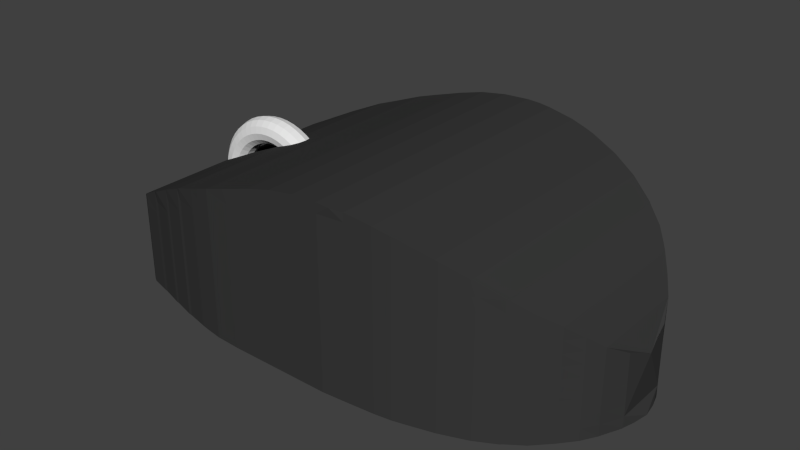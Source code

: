 # Source: Mouse.blend  (saved by Blender 2.76.0; exported with 4.5.12 LTS)
import bpy
from mathutils import Matrix  # noqa: F401  (used for matrix-valued properties, if any)

bpy.ops.wm.read_factory_settings(use_empty=True)
scene = bpy.context.scene
scene.name = 'Scene'

# ---- collections
col_collection_1 = bpy.data.collections.new('Collection 1'); scene.collection.children.link(col_collection_1)

# ---- materials (node trees are filled in below, after node groups)
mat_mouse = bpy.data.materials.new('Mouse')
mat_mouse.alpha_threshold = 0.0
mat_mouse.use_transparent_shadow = False
mat_mouse.diffuse_color = (0.04203, 0.04203, 0.04203, 1.0)
mat_mouse.roughness = 0.5
mat_mouse.line_color = (0.0, 0.0, 0.0, 1.0)
mat_mouse_wheel = bpy.data.materials.new('Mouse_Wheel')
mat_mouse_wheel.alpha_threshold = 0.0
mat_mouse_wheel.use_transparent_shadow = False
mat_mouse_wheel.roughness = 0.5

# ---- material node trees

# ---- world
world_world = bpy.data.worlds.new('World'); scene.world = world_world
world_world.color = (0.05088, 0.05088, 0.05088)
world_world.use_sun_shadow = False
world_world.sun_shadow_jitter_overblur = 0.0
world_world.cycles.sampling_method = 'MANUAL'
world_world.cycles.sample_map_resolution = 256

# ---- meshes
me_cube = bpy.data.meshes.new('Cube')
me_cube.from_pydata([(0.9636, -0.75, 0.2885), (0.9274, -0.75, 0.5114), (0.9274, -0.875, 0.5114), (0.9642, -0.875, 0.2885), (0.9629, -0.625, 0.2885), (0.8954, -0.875, 0.6611), (0.9774, -0.9904, 0.1686), (0.9647, -0.9936, 0.2885), (0.9627, -0.5814, 0.2885), (0.9274, -0.625, 0.5114), (0.8948, -0.75, 0.6611), (0.896, -1.0, 0.6611), (0.9879, -0.9894, 0.00202), (0.9647, -0.9912, 0.2885), (0.9274, -1.0, 0.5114), (0.9778, -0.3807, 5.712e-09), (0.8496, -0.875, 0.8173), (0.8498, -1.0, 0.8173), (0.9636, -0.75, -0.2885), (0.9618, -0.4202, 0.2885), (0.9274, -0.5814, 0.5114), (0.8941, -0.625, 0.6611), (0.8494, -0.75, 0.8173), (0.8315, -1.0, 0.871), (0.9791, -0.9903, -0.1508), (0.9647, -0.9912, -0.2885), (0.9674, -0.3122, 0.1449), (0.9622, -0.5, 0.2885), (0.9622, -0.5, -0.2885), (0.9624, -0.5407, 0.2885), (0.8315, -0.875, 0.871), (0.9642, -0.875, -0.2885), (0.8315, -1.0, -0.871), (0.9615, -0.375, 0.2885), (0.9274, -0.5, 0.5114), (0.9671, -0.3095, -0.1512), (0.9629, -0.625, -0.2885), (0.9274, -0.5407, 0.5114), (0.8939, -0.5814, 0.6611), (0.8492, -0.625, 0.8173), (0.8315, -0.75, 0.871), (0.5437, -1.0, 1.345), (0.9274, -0.875, -0.5114), (0.2559, -1.0, -1.491), (0.896, -1.0, -0.6611), (0.9609, -0.25, 0.2885), (0.9274, -0.4202, 0.5114), (0.9615, -0.375, -0.2885), (0.9624, -0.5407, -0.2885), (0.9274, -0.75, -0.5114), (0.7931, -0.75, 0.9842), (0.7931, -0.875, 0.9842), (0.7931, -1.0, 0.9842), (0.7356, -1.0, 1.098), (0.2559, -1.0, 1.491), (0.9647, -0.9936, -0.2885), (0.5437, -1.0, -1.345), (0.9274, -1.0, -0.5114), (0.8498, -1.0, -0.8173), (0.978, -0.3807, 0.003417), (0.9274, -0.375, 0.5114), (0.8935, -0.5, 0.6611), (0.8937, -0.5407, 0.6611), (0.9618, -0.4202, -0.2885), (0.9609, -0.25, -0.2885), (0.9627, -0.5814, -0.2885), (0.9274, -0.5407, -0.5114), (0.9274, -0.625, -0.5114), (0.8491, -0.5814, 0.8173), (0.8315, -0.625, 0.871), (0.7931, -0.625, 0.9842), (0.7356, -0.75, 1.098), (0.7356, -0.875, 1.098), (0.6396, -1.0, 1.247), (0.4478, -1.0, 1.417), (0.8954, -0.875, -0.6611), (0.06402, -1.0, -1.514), (0.4478, -1.0, -1.417), (0.7356, -1.0, -1.098), (0.8496, -0.875, -0.8173), (0.9274, -0.25, 0.5114), (0.8931, -0.4202, 0.6611), (0.9274, -0.5, -0.5114), (0.9274, -0.4202, -0.5114), (0.9274, -0.375, -0.5114), (0.9274, -0.5814, -0.5114), (0.8948, -0.75, -0.6611), (0.8315, -0.5814, 0.871), (0.7931, -0.5814, 0.9842), (0.7356, -0.625, 1.098), (0.7274, -0.75, 1.119), (0.7274, -0.875, 1.119), (0.7274, -1.0, 1.119), (0.654, -1.0, 1.231), (0.5533, -1.0, 1.338), (0.5437, -0.875, 1.345), (0.4478, -0.875, 1.417), (0.3518, -1.0, 1.466), (0.06402, -1.0, 1.514), (0.16, -1.0, -1.514), (0.3518, -1.0, -1.466), (0.5437, -0.875, -1.345), (0.4478, -0.875, -1.417), (0.6396, -1.0, -1.247), (0.7931, -1.0, -0.9842), (0.8315, -0.875, -0.871), (0.9274, -0.125, 0.0), (0.9274, -0.125, 0.5114), (0.8929, -0.375, 0.6611), (0.849, -0.5, 0.8173), (0.8491, -0.5407, 0.8173), (0.9274, -0.25, -0.5114), (0.8937, -0.5407, -0.6611), (0.8939, -0.5814, -0.6611), (0.8941, -0.625, -0.6611), (0.8315, -0.5407, 0.871), (0.7931, -0.5407, 0.9842), (0.7356, -0.5814, 1.098), (0.7274, -0.625, 1.119), (0.654, -0.75, 1.231), (0.654, -0.875, 1.231), (0.6396, -0.875, 1.247), (0.5533, -0.875, 1.338), (0.5437, -0.75, 1.345), (0.4478, -0.75, 1.417), (0.4142, -0.875, 1.44), (0.4142, -1.0, 1.44), (0.3518, -0.875, 1.466), (0.2559, -0.875, 1.491), (-0.03192, -1.0, -1.514), (0.16, -1.0, 1.514), (0.16, -0.875, -1.514), (0.06402, -0.875, -1.514), (0.2559, -0.875, -1.491), (0.3518, -0.875, -1.466), (0.4142, -1.0, -1.44), (0.5437, -0.75, -1.345), (0.4478, -0.75, -1.417), (0.5533, -0.875, -1.338), (0.5533, -1.0, -1.338), (0.4142, -0.875, -1.44), (0.654, -1.0, -1.231), (0.7931, -0.875, -0.9842), (0.7356, -0.875, -1.098), (0.8494, -0.75, -0.8173), (0.8923, -0.25, 0.6611), (0.8489, -0.4202, 0.8173), (0.8935, -0.5, -0.6611), (0.8931, -0.4202, -0.6611), (0.9274, -0.125, -0.5114), (0.8929, -0.375, -0.6611), (0.8315, -0.5, 0.871), (0.7931, -0.5, 0.9842), (0.7356, -0.5407, 1.098), (0.7274, -0.5814, 1.119), (0.654, -0.625, 1.231), (0.6396, -0.75, 1.247), (0.5533, -0.75, 1.338), (0.5437, -0.625, 1.345), (0.4478, -0.625, 1.417), (0.4142, -0.75, 1.44), (0.3518, -0.75, 1.466), (0.2559, -0.75, 1.491), (0.16, -0.875, 1.514), (-0.03192, -1.0, 1.514), (-0.03192, -0.875, -1.514), (0.06402, -0.875, 1.514), (0.16, -0.75, -1.514), (0.06402, -0.75, -1.514), (0.2559, -0.75, -1.491), (0.3518, -0.75, -1.466), (0.5437, -0.625, -1.345), (0.4478, -0.625, -1.417), (0.5533, -0.75, -1.338), (0.4142, -0.75, -1.44), (0.6396, -0.875, -1.247), (0.654, -0.875, -1.231), (0.7274, -1.0, -1.119), (0.7931, -0.75, -0.9842), (0.7356, -0.75, -1.098), (0.7274, -0.875, -1.119), (0.8315, -0.75, -0.871), (0.891, -4.768e-07, 0.0), (0.891, -5.364e-07, 0.6611), (0.8916, -0.125, 0.6611), (0.8488, -0.375, 0.8173), (0.8923, -0.25, -0.6611), (0.8491, -0.5407, -0.8173), (0.8491, -0.5814, -0.8173), (0.8492, -0.625, -0.8173), (0.8315, -0.4202, 0.871), (0.7931, -0.4202, 0.9842), (0.7356, -0.5, 1.098), (0.7274, -0.5407, 1.119), (0.654, -0.5814, 1.231), (0.6396, -0.625, 1.247), (0.5533, -0.625, 1.338), (0.5437, -0.5814, 1.345), (0.4478, -0.5814, 1.417), (0.4142, -0.625, 1.44), (0.3518, -0.625, 1.466), (0.2559, -0.625, 1.491), (0.16, -0.75, 1.514), (-0.1279, -1.0, -1.514), (-0.03192, -0.875, 1.514), (-0.03192, -0.75, -1.514), (-0.1279, -0.875, -1.514), (0.06402, -0.75, 1.514), (0.16, -0.625, -1.514), (0.06402, -0.625, -1.514), (0.2559, -0.625, -1.491), (0.3518, -0.625, -1.466), (0.5437, -0.5814, -1.345), (0.4478, -0.5814, -1.417), (0.5533, -0.625, -1.338), (0.4142, -0.625, -1.44), (0.6396, -0.75, -1.247), (0.654, -0.75, -1.231), (0.7931, -0.625, -0.9842), (0.7356, -0.625, -1.098), (0.7274, -0.75, -1.119), (0.8315, -0.625, -0.871), (0.891, -4.768e-07, -0.6611), (0.848, 0.125, 0.0), (0.848, 0.125, 0.8173), (0.8486, -0.25, 0.8173), (0.849, -0.5, -0.8173), (0.8489, -0.4202, -0.8173), (0.8916, -0.125, -0.6611), (0.8488, -0.375, -0.8173), (0.8315, -0.375, 0.871), (0.7931, -0.375, 0.9842), (0.7356, -0.4202, 1.098), (0.7274, -0.5, 1.119), (0.654, -0.5407, 1.231), (0.6396, -0.5814, 1.247), (0.5533, -0.5814, 1.338), (0.5437, -0.5407, 1.345), (0.4478, -0.5407, 1.417), (0.4142, -0.5814, 1.44), (0.3518, -0.5814, 1.466), (0.2559, -0.5814, 1.491), (0.16, -0.625, 1.514), (-0.1279, -1.0, 1.514), (-0.03192, -0.75, 1.514), (-0.1279, -0.875, 1.514), (-0.03192, -0.625, -1.514), (-0.1279, -0.75, -1.514), (-0.2238, -1.0, -1.514), (-0.2238, -0.875, -1.514), (0.06402, -0.625, 1.514), (0.16, -0.5814, -1.514), (0.06402, -0.5814, -1.514), (0.2559, -0.5814, -1.491), (0.3518, -0.5814, -1.466), (0.5437, -0.5407, -1.345), (0.4478, -0.5407, -1.417), (0.5533, -0.5814, -1.338), (0.4142, -0.5814, -1.44), (0.6396, -0.625, -1.247), (0.654, -0.625, -1.231), (0.7931, -0.5814, -0.9842), (0.7356, -0.5814, -1.098), (0.7274, -0.625, -1.119), (0.8315, -0.5814, -0.871), (0.848, 0.125, -0.8173), (0.8484, -0.125, 0.8173), (0.8482, -4.768e-07, 0.8173), (0.8315, 0.1641, 0.0), (0.8315, 0.1641, 0.871), (0.8486, -0.25, -0.8173), (0.8315, -0.5407, -0.871), (0.8315, -0.25, 0.871), (0.7931, -0.25, 0.9842), (0.7356, -0.375, 1.098), (0.7274, -0.4202, 1.119), (0.654, -0.5, 1.231), (0.6396, -0.5407, 1.247), (0.5533, -0.5407, 1.338), (0.5437, -0.5, 1.345), (0.4478, -0.5, 1.417), (0.4142, -0.5407, 1.44), (0.3518, -0.5407, 1.466), (0.2559, -0.5407, 1.491), (0.16, -0.5814, 1.514), (-0.4972, -1.0, -1.405), (-0.03192, -0.625, 1.514), (-0.1279, -0.75, 1.514), (-0.2238, -0.875, 1.514), (-0.2238, -1.0, 1.514), (-0.03192, -0.5814, -1.514), (-0.1279, -0.625, -1.514), (-0.2238, -0.75, -1.514), (-0.3197, -1.0, -1.503), (-0.3197, -0.875, -1.503), (0.06402, -0.5814, 1.514), (0.16, -0.5407, -1.514), (0.06402, -0.5407, -1.514), (0.2559, -0.5407, -1.491), (0.3518, -0.5407, -1.466), (0.5437, -0.5, -1.345), (0.4478, -0.5, -1.417), (0.5533, -0.5407, -1.338), (0.4142, -0.5407, -1.44), (0.6396, -0.5814, -1.247), (0.654, -0.5814, -1.231), (0.7931, -0.5407, -0.9842), (0.7356, -0.5407, -1.098), (0.7274, -0.5814, -1.119), (0.8484, -0.125, -0.8173), (0.8482, -5.364e-07, -0.8173), (0.8315, 0.1641, -0.871), (0.8315, -4.768e-07, 0.871), (0.8315, 0.125, 0.871), (0.7939, 0.25, 3.553e-15), (0.7939, 0.25, 0.9842), (0.8315, -0.5, -0.871), (0.8315, -0.4202, -0.871), (0.8315, -0.375, -0.871), (0.8315, -0.125, 0.871), (0.7931, -0.125, 0.9842), (0.7356, -0.25, 1.098), (0.7274, -0.375, 1.119), (0.654, -0.4202, 1.231), (0.6396, -0.5, 1.247), (0.5533, -0.5, 1.338), (0.5437, -0.4202, 1.345), (0.4478, -0.4202, 1.417), (0.4142, -0.5, 1.44), (0.3518, -0.5, 1.466), (0.2559, -0.5, 1.491), (0.16, -0.5407, 1.514), (-0.4972, -1.0, 1.405), (-0.03192, -0.5814, 1.514), (-0.1279, -0.625, 1.514), (-0.2238, -0.75, 1.514), (-0.3197, -0.875, 1.503), (-0.3197, -1.0, 1.503), (-0.03192, -0.5407, -1.514), (-0.1279, -0.5814, -1.514), (-0.2238, -0.625, -1.514), (-0.3197, -0.75, -1.503), (-0.3725, -1.0, -1.48), (-0.3725, -0.875, -1.48), (0.06402, -0.5407, 1.514), (0.16, -0.5, -1.514), (0.06402, -0.5, -1.514), (0.2559, -0.5, -1.491), (0.3518, -0.5, -1.466), (0.5437, -0.4202, -1.345), (0.4478, -0.4202, -1.417), (0.5533, -0.5, -1.338), (0.4142, -0.5, -1.44), (0.6396, -0.5407, -1.247), (0.654, -0.5407, -1.231), (0.7931, -0.5, -0.9842), (0.7356, -0.5, -1.098), (0.7274, -0.5407, -1.119), (0.8315, -4.768e-07, -0.871), (0.8315, 0.125, -0.871), (0.7939, 0.25, -0.9842), (0.7931, 0.125, 0.9842), (0.7356, 0.3631, 3.553e-15), (0.7356, 0.3631, 1.098), (0.8315, -0.25, -0.871), (0.7931, -4.172e-07, 0.9842), (0.7356, -0.125, 1.098), (0.7274, -0.25, 1.119), (0.654, -0.375, 1.231), (0.6396, -0.4202, 1.247), (0.5533, -0.4202, 1.338), (0.5437, -0.375, 1.345), (0.4478, -0.375, 1.417), (0.4142, -0.4202, 1.44), (0.3518, -0.4202, 1.466), (0.2559, -0.4202, 1.491), (0.16, -0.5, 1.514), (-0.9111, -0.9854, -0.3311), (-0.4157, -1.0, -1.458), (-0.03192, -0.5407, 1.514), (-0.1279, -0.5814, 1.514), (-0.2238, -0.625, 1.514), (-0.3197, -0.75, 1.503), (-0.3725, -0.875, 1.48), (-0.3725, -1.0, 1.48), (-0.03192, -0.5, -1.514), (-0.1279, -0.5407, -1.514), (-0.2238, -0.5814, -1.514), (-0.3197, -0.625, -1.503), (-0.3725, -0.75, -1.48), (-0.4157, -0.875, -1.458), (0.06402, -0.5, 1.514), (0.16, -0.4202, -1.514), (0.06402, -0.4202, -1.514), (0.2559, -0.4202, -1.491), (0.3518, -0.4202, -1.466), (0.5437, -0.375, -1.345), (0.4478, -0.375, -1.417), (0.5533, -0.4202, -1.338), (0.4142, -0.4202, -1.44), (0.6396, -0.5, -1.247), (0.654, -0.5, -1.231), (0.7931, -0.4202, -0.9842), (0.7356, -0.4202, -1.098), (0.7274, -0.5, -1.119), (0.8315, -0.125, -0.871), (0.7931, 0.125, -0.9842), (0.7356, 0.3631, -1.098), (0.7356, 0.125, 1.098), (0.7356, 0.25, 1.098), (0.7282, 0.375, 3.553e-15), (0.7282, 0.375, 1.119), (0.7931, -0.375, -0.9842), (0.7931, -0.25, -0.9842), (0.7356, -4.172e-07, 1.098), (0.7274, -0.125, 1.119), (0.654, -0.25, 1.231), (0.6396, -0.375, 1.247), (0.5533, -0.375, 1.338), (0.5437, -0.25, 1.345), (0.4478, -0.25, 1.417), (0.4142, -0.375, 1.44), (0.3518, -0.375, 1.466), (0.2559, -0.375, 1.491), (0.16, -0.4202, 1.514), (-0.4157, -1.0, 1.458), (-0.847, -1.0, 0.9765), (-0.847, -1.0, -0.9765), (-0.4972, -0.875, -1.405), (-0.03192, -0.5, 1.514), (-0.1279, -0.5407, 1.514), (-0.2238, -0.5814, 1.514), (-0.3197, -0.625, 1.503), (-0.3725, -0.75, 1.48), (-0.4157, -0.875, 1.458), (-0.03192, -0.4202, -1.514), (-0.1279, -0.5, -1.514), (-0.2238, -0.5407, -1.514), (-0.3197, -0.5814, -1.503), (-0.3725, -0.625, -1.48), (-0.4157, -0.75, -1.458), (0.06402, -0.4202, 1.514), (0.16, -0.375, -1.514), (0.06402, -0.375, -1.514), (0.2559, -0.375, -1.491), (0.3518, -0.375, -1.466), (0.5437, -0.25, -1.345), (0.4478, -0.25, -1.417), (0.5533, -0.375, -1.338), (0.4142, -0.375, -1.44), (0.6396, -0.4202, -1.247), (0.654, -0.4202, -1.231), (0.7356, -0.375, -1.098), (0.7274, -0.4202, -1.119), (0.7931, -4.768e-07, -0.9842), (0.7931, -0.125, -0.9842), (0.7356, 0.125, -1.098), (0.7356, 0.25, -1.098), (0.7282, 0.375, -1.119), (0.7274, 0.25, 1.119), (0.651, 0.5, 3.553e-15), (0.651, 0.5, 1.231), (0.7356, -0.25, -1.098), (0.7274, -4.172e-07, 1.119), (0.654, -0.125, 1.231), (0.6396, -0.25, 1.247), (0.5533, -0.25, 1.338), (0.5437, -0.125, 1.345), (0.4478, -0.125, 1.417), (0.4142, -0.25, 1.44), (0.3518, -0.25, 1.466), (0.2559, -0.25, 1.491), (0.16, -0.375, 1.514), (-0.4972, -0.875, 1.405), (-0.6891, -1.0, 1.257), (-0.9111, -0.9854, 0.3311), (-0.8953, -1.0, -0.5469), (-0.6891, -1.0, -1.257), (-0.4972, -0.75, -1.405), (-0.5116, -1.0, -1.4), (-0.5116, -0.875, -1.4), (-0.03192, -0.4202, 1.514), (-0.1279, -0.5, 1.514), (-0.2238, -0.5407, 1.514), (-0.3197, -0.5814, 1.503), (-0.3725, -0.625, 1.48), (-0.4157, -0.75, 1.458), (-0.03192, -0.375, -1.514), (-0.1279, -0.4202, -1.514), (-0.2238, -0.5, -1.514), (-0.3197, -0.5407, -1.503), (-0.3725, -0.5814, -1.48), (-0.4157, -0.625, -1.458), (0.06402, -0.375, 1.514), (0.16, -0.25, -1.514), (0.06402, -0.25, -1.514), (0.2559, -0.25, -1.491), (0.3518, -0.25, -1.466), (0.5437, -0.125, -1.345), (0.4478, -0.125, -1.417), (0.5533, -0.25, -1.338), (0.4142, -0.25, -1.44), (0.6396, -0.375, -1.247), (0.654, -0.375, -1.231), (0.7274, -0.375, -1.119), (0.7356, -4.172e-07, -1.098), (0.7356, -0.125, -1.098), (0.7274, 0.25, -1.119), (0.651, 0.5, -1.231), (0.7274, 0.125, 1.119), (0.654, 0.25, 1.231), (0.6525, 0.375, 1.231), (0.6396, 0.5185, 3.553e-15), (0.6396, 0.5185, 1.247), (0.7274, -0.25, -1.119), (0.654, -3.576e-07, 1.231), (0.6396, -0.125, 1.247), (0.5533, -0.125, 1.338), (0.5437, -2.98e-07, 1.345), (0.4478, -2.98e-07, 1.417), (0.4142, -0.125, 1.44), (0.3518, -0.125, 1.466), (0.2559, -0.125, 1.491), (0.16, -0.25, 1.514), (-0.4972, -0.75, 1.405), (-0.5116, -0.875, 1.4), (-0.5116, -1.0, 1.4), (-0.5931, -1.0, 1.335), (-0.7802, -1.0, 1.19), (-0.9308, -0.9808, -0.1167), (-0.8953, -1.0, 0.5469), (-0.8953, -0.875, -0.5647), (-0.8477, -0.875, -0.9853), (-0.5931, -1.0, -1.335), (-0.7802, -1.0, -1.19), (-0.4972, -0.625, -1.405), (-0.5116, -0.75, -1.4), (-0.5931, -0.875, -1.335), (-0.03192, -0.375, 1.514), (-0.1279, -0.4202, 1.514), (-0.2238, -0.5, 1.514), (-0.3197, -0.5407, 1.503), (-0.3725, -0.5814, 1.48), (-0.4157, -0.625, 1.458), (-0.03192, -0.25, -1.514), (-0.1279, -0.375, -1.514), (-0.2238, -0.4202, -1.514), (-0.3197, -0.5, -1.503), (-0.3725, -0.5407, -1.48), (-0.4157, -0.5814, -1.458), (0.06402, -0.25, 1.514), (0.16, -0.125, -1.514), (0.06402, -0.125, -1.514), (0.2559, -0.125, -1.491), (0.3518, -0.125, -1.466), (0.5437, -2.98e-07, -1.345), (0.4478, -2.98e-07, -1.417), (0.5533, -0.125, -1.338), (0.4142, -0.125, -1.44), (0.6396, -0.25, -1.247), (0.654, -0.25, -1.231), (0.7274, -4.172e-07, -1.119), (0.7274, 0.125, -1.119), (0.7274, -0.125, -1.119), (0.654, 0.25, -1.231), (0.6525, 0.375, -1.231), (0.6396, 0.5185, -1.247), (0.654, 0.125, 1.231), (0.6396, 0.375, 1.247), (0.6396, 0.5, 1.247), (0.5526, 0.625, 3.553e-15), (0.5526, 0.625, 1.338), (0.6396, -3.576e-07, 1.247), (0.5533, -3.576e-07, 1.338), (0.5437, 0.125, 1.345), (0.4478, 0.125, 1.417), (0.4142, -2.98e-07, 1.44), (0.3518, -2.384e-07, 1.466), (0.2559, -1.788e-07, 1.491), (0.16, -0.125, 1.514), (-0.4972, -0.625, 1.405), (-0.5116, -0.75, 1.4), (-0.5931, -0.875, 1.335), (-0.6075, -1.0, 1.328), (-0.7035, -1.0, 1.249), (-0.7994, -1.0, 1.156), (-0.9335, -0.9808, 0.1167), (-0.911, -0.75, -0.3367), (-0.8953, -0.875, 0.5647), (-0.8477, -0.875, 0.9853), (-0.911, -0.8681, -0.3367), (-0.7994, -0.875, -1.156), (-0.6075, -1.0, -1.328), (-0.7035, -1.0, -1.249), (-0.7994, -1.0, -1.156), (-0.4972, -0.5814, -1.405), (-0.5116, -0.625, -1.4), (-0.5931, -0.75, -1.335), (-0.6075, -0.875, -1.328), (-0.03192, -0.25, 1.514), (-0.1279, -0.375, 1.514), (-0.2238, -0.4202, 1.514), (-0.3197, -0.5, 1.503), (-0.3725, -0.5407, 1.48), (-0.4157, -0.5814, 1.458), (-0.03192, -0.125, -1.514), (-0.1279, -0.25, -1.514), (-0.2238, -0.375, -1.514), (-0.3197, -0.4202, -1.503), (-0.3725, -0.5, -1.48), (-0.4157, -0.5407, -1.458), (0.06402, -0.125, 1.514), (0.16, -1.788e-07, -1.514), (0.06402, -1.192e-07, -1.514), (0.2559, -1.788e-07, -1.491), (0.3518, -2.384e-07, -1.466), (0.5437, 0.125, -1.345), (0.4478, 0.125, -1.417), (0.5533, -3.576e-07, -1.338), (0.4142, -2.384e-07, -1.44), (0.6396, -0.125, -1.247), (0.654, -0.125, -1.231), (0.654, -3.576e-07, -1.231), (0.654, 0.125, -1.231), (0.6396, 0.375, -1.247), (0.6396, 0.5, -1.247), (0.5526, 0.625, -1.338), (0.6396, 0.125, 1.247), (0.6396, 0.25, 1.247), (0.5533, 0.5, 1.338), (0.5437, 0.6358, 3.553e-15), (0.5437, 0.6358, 1.345), (0.5533, 0.125, 1.338), (0.5437, 0.25, 1.345), (0.4478, 0.25, 1.417), (0.4142, 0.125, 1.44), (0.3518, 0.125, 1.466), (0.2559, 0.125, 1.491), (0.16, -1.788e-07, 1.514), (-0.4972, -0.5814, 1.405), (-0.5116, -0.625, 1.4), (-0.5931, -0.75, 1.335), (-0.6075, -0.875, 1.328), (-0.6891, -0.875, 1.257), (-0.7035, -0.875, 1.249), (-0.7802, -0.875, 1.19), (-0.7994, -0.875, 1.156), (-0.911, -0.75, 0.3367), (-0.9377, -0.9849, 0.0), (-0.911, -0.8681, 0.3367), (-0.8953, -0.75, -0.5647), (-0.8484, -0.75, -0.9853), (-0.7994, -0.75, -1.156), (-0.6891, -0.875, -1.257), (-0.7035, -0.875, -1.249), (-0.7802, -0.875, -1.19), (-0.4972, -0.5407, -1.405), (-0.5116, -0.5814, -1.4), (-0.5931, -0.625, -1.335), (-0.6075, -0.75, -1.328), (-0.03192, -0.125, 1.514), (-0.1279, -0.25, 1.514), (-0.2238, -0.375, 1.514), (-0.3197, -0.4202, 1.503), (-0.3725, -0.5, 1.48), (-0.4157, -0.5407, 1.458), (-0.03192, -5.96e-08, -1.514), (-0.1279, -0.125, -1.514), (-0.2238, -0.25, -1.514), (-0.3197, -0.375, -1.503), (-0.3725, -0.4202, -1.48), (-0.4157, -0.5, -1.458), (0.06402, -1.192e-07, 1.514), (0.16, 0.125, -1.514), (0.06402, 0.125, -1.514), (0.2559, 0.125, -1.491), (0.3518, 0.125, -1.466), (0.5437, 0.25, -1.345), (0.4478, 0.25, -1.417), (0.5533, 0.125, -1.338), (0.4142, 0.125, -1.44), (0.6396, -3.576e-07, -1.247), (0.6396, 0.125, -1.247), (0.6396, 0.25, -1.247), (0.5533, 0.5, -1.338), (0.5437, 0.6358, -1.345), (0.5533, 0.25, 1.338), (0.5533, 0.375, 1.338), (0.5437, 0.5, 1.345), (0.5437, 0.625, 1.345), (0.4478, 0.7264, 3.553e-15), (0.4478, 0.7264, 1.417), (0.5437, 0.375, 1.345), (0.4478, 0.375, 1.417), (0.4142, 0.25, 1.44), (0.3518, 0.25, 1.466), (0.2559, 0.25, 1.491), (0.16, 0.125, 1.514), (-0.4972, -0.5407, 1.405), (-0.5116, -0.5814, 1.4), (-0.5931, -0.625, 1.335), (-0.6075, -0.75, 1.328), (-0.6891, -0.75, 1.257), (-0.7035, -0.75, 1.249), (-0.7802, -0.75, 1.19), (-0.7994, -0.75, 1.156), (-0.9109, -0.625, -0.3367), (-0.8484, -0.75, 0.9853), (-0.8953, -0.75, 0.5647), (-0.7802, -0.75, -1.19), (-0.6891, -0.75, -1.257), (-0.7035, -0.75, -1.249), (-0.4972, -0.5, -1.405), (-0.5116, -0.5407, -1.4), (-0.5931, -0.5814, -1.335), (-0.6075, -0.625, -1.328), (-0.03192, -1.192e-07, 1.514), (-0.1279, -0.125, 1.514), (-0.2238, -0.25, 1.514), (-0.3197, -0.375, 1.503), (-0.3725, -0.4202, 1.48), (-0.4157, -0.5, 1.458), (-0.03192, 0.125, -1.514), (-0.1279, -5.96e-08, -1.514), (-0.2238, -0.125, -1.514), (-0.3197, -0.25, -1.503), (-0.3725, -0.375, -1.48), (-0.4157, -0.4202, -1.458), (0.06402, 0.125, 1.514), (0.16, 0.25, -1.514), (0.06402, 0.25, -1.514), (0.2559, 0.25, -1.491), (0.3518, 0.25, -1.466), (0.5437, 0.375, -1.345), (0.4478, 0.375, -1.417), (0.5533, 0.25, -1.338), (0.4142, 0.25, -1.44), (0.5533, 0.375, -1.338), (0.5437, 0.5, -1.345), (0.5437, 0.625, -1.345), (0.4478, 0.7264, -1.417), (0.4478, 0.625, 1.417), (0.414, 0.75, 3.553e-15), (0.414, 0.75, 1.44), (0.4478, 0.5, 1.417), (0.4142, 0.375, 1.44), (0.3518, 0.375, 1.466), (0.2559, 0.375, 1.491), (0.16, 0.25, 1.514), (-0.4972, -0.5, 1.405), (-0.5116, -0.5407, 1.4), (-0.5931, -0.5814, 1.335), (-0.6075, -0.625, 1.328), (-0.6891, -0.625, 1.257), (-0.7035, -0.625, 1.249), (-0.7802, -0.625, 1.19), (-0.7994, -0.625, 1.156), (-0.9109, -0.5814, 0.3367), (-0.8953, -0.625, -0.5647), (-0.8491, -0.625, -0.9853), (-0.7994, -0.625, -1.156), (-0.7802, -0.625, -1.19), (-0.6891, -0.625, -1.257), (-0.7035, -0.625, -1.249), (-0.4972, -0.4202, -1.405), (-0.5116, -0.5, -1.4), (-0.5931, -0.5407, -1.335), (-0.6075, -0.5814, -1.328), (-0.03192, 0.125, 1.514), (-0.1279, -5.96e-08, 1.514), (-0.2238, -0.125, 1.514), (-0.3197, -0.25, 1.503), (-0.3725, -0.375, 1.48), (-0.4157, -0.4202, 1.458), (-0.03192, 0.25, -1.514), (-0.1279, 0.125, -1.514), (-0.2238, 0.0, -1.514), (-0.3197, -0.125, -1.503), (-0.3725, -0.25, -1.48), (-0.4157, -0.375, -1.458), (0.06402, 0.25, 1.514), (0.16, 0.375, -1.514), (0.06402, 0.375, -1.514), (0.2559, 0.375, -1.491), (0.3518, 0.375, -1.466), (0.4478, 0.5, -1.417), (0.4142, 0.375, -1.44), (0.4478, 0.625, -1.417), (0.414, 0.75, -1.44), (0.4142, 0.625, 1.44), (0.3518, 0.7935, -3.553e-15), (0.3518, 0.7935, 1.466), (0.4142, 0.5, 1.44), (0.3518, 0.5, 1.466), (0.2559, 0.5, 1.491), (0.16, 0.375, 1.514), (-0.4972, -0.4202, 1.405), (-0.5116, -0.5, 1.4), (-0.5931, -0.5407, 1.335), (-0.6075, -0.5814, 1.328), (-0.6891, -0.5814, 1.257), (-0.7035, -0.5814, 1.249), (-0.7802, -0.5814, 1.19), (-0.7994, -0.5814, 1.156), (-0.9109, -0.625, 0.3367), (-0.8953, -0.625, 0.5647), (-0.929, -0.2624, 6.548e-11), (-0.8953, -0.5814, -0.5647), (-0.8491, -0.625, 0.9853), (-0.7802, -0.5814, -1.19), (-0.7994, -0.5814, -1.156), (-0.6891, -0.5814, -1.257), (-0.7035, -0.5814, -1.249), (-0.4972, -0.375, -1.405), (-0.5116, -0.4202, -1.4), (-0.5931, -0.5, -1.335), (-0.6075, -0.5407, -1.328), (-0.03192, 0.25, 1.514), (-0.1279, 0.125, 1.514), (-0.2238, 0.0, 1.514), (-0.3197, -0.125, 1.503), (-0.3725, -0.25, 1.48), (-0.4157, -0.375, 1.458), (-0.03192, 0.375, -1.514), (-0.1279, 0.25, -1.514), (-0.2238, 0.125, -1.514), (-0.3197, 0.0, -1.503), (-0.3725, -0.125, -1.48), (-0.4157, -0.25, -1.458), (0.06402, 0.375, 1.514), (0.16, 0.5, -1.514), (0.06402, 0.5, -1.514), (0.2559, 0.5, -1.491), (0.3518, 0.5, -1.466), (0.4142, 0.5, -1.44), (0.4142, 0.625, -1.44), (0.3518, 0.7935, -1.466), (0.3518, 0.625, 1.466), (0.3518, 0.75, 1.466), (0.2559, 0.8371, 0.0), (0.2559, 0.8371, 1.491), (0.2559, 0.625, 1.491), (0.16, 0.5, 1.514), (-0.4972, -0.375, 1.405), (-0.5116, -0.4202, 1.4), (-0.5931, -0.5, 1.335), (-0.6075, -0.5407, 1.328), (-0.6891, -0.5407, 1.257), (-0.7035, -0.5407, 1.249), (-0.7802, -0.5407, 1.19), (-0.7994, -0.5407, 1.156), (-0.8953, -0.5814, 0.5647), (-0.9257, -0.25, 0.1163), (-0.9214, -0.25, -0.1163), (-0.9109, -0.5814, -0.3367), (-0.8493, -0.5814, -0.9853), (-0.7802, -0.5407, -1.19), (-0.7994, -0.5407, -1.156), (-0.6891, -0.5407, -1.257), (-0.7035, -0.5407, -1.249), (-0.4972, -0.25, -1.405), (-0.5116, -0.375, -1.4), (-0.5931, -0.4202, -1.335), (-0.6075, -0.5, -1.328), (-0.03192, 0.375, 1.514), (-0.1279, 0.25, 1.514), (-0.2238, 0.125, 1.514), (-0.3197, 0.0, 1.503), (-0.3725, -0.125, 1.48), (-0.4157, -0.25, 1.458), (-0.03192, 0.5, -1.514), (-0.1279, 0.375, -1.514), (-0.2238, 0.25, -1.514), (-0.3197, 0.125, -1.503), (-0.3725, 5.96e-08, -1.48), (-0.4157, -0.125, -1.458), (0.06402, 0.5, 1.514), (0.16, 0.625, -1.514), (0.06402, 0.625, -1.514), (0.2559, 0.625, -1.491), (0.3518, 0.625, -1.466), (0.3518, 0.75, -1.466), (0.2559, 0.8371, -1.491), (0.2559, 0.75, 1.491), (0.16, 0.8494, 3.553e-15), (0.16, 0.625, 1.514), (-0.4972, -0.25, 1.405), (-0.5116, -0.375, 1.4), (-0.5931, -0.4202, 1.335), (-0.6075, -0.5, 1.328), (-0.6891, -0.5, 1.257), (-0.7035, -0.5, 1.249), (-0.7802, -0.5, 1.19), (-0.7994, -0.5, 1.156), (-0.8493, -0.5814, 0.9853), (-0.8953, -0.5407, 0.5647), (-0.9109, -0.5, 0.3367), (-0.9108, -0.2234, 0.3367), (-0.9108, -0.2234, -0.3367), (-0.9109, -0.5407, -0.3367), (-0.8953, -0.5407, -0.5647), (-0.8495, -0.5407, -0.9853), (-0.7802, -0.5, -1.19), (-0.7994, -0.5, -1.156), (-0.6891, -0.5, -1.257), (-0.7035, -0.5, -1.249), (-0.4972, -0.125, -1.405), (-0.5116, -0.25, -1.4), (-0.5931, -0.375, -1.335), (-0.6075, -0.4202, -1.328), (-0.03192, 0.5, 1.514), (-0.1279, 0.375, 1.514), (-0.2238, 0.25, 1.514), (-0.3197, 0.125, 1.503), (-0.3725, 5.96e-08, 1.48), (-0.4157, -0.125, 1.458), (-0.03192, 0.625, -1.514), (-0.1279, 0.5, -1.514), (-0.2238, 0.375, -1.514), (-0.3197, 0.25, -1.503), (-0.3725, 0.125, -1.48), (-0.4157, 5.96e-08, -1.458), (0.06402, 0.625, 1.514), (0.16, 0.75, -1.514), (0.06402, 0.75, -1.514), (0.2559, 0.75, -1.491), (0.2078, 0.8432, -1.514), (0.16, 0.8494, -1.514), (0.2078, 0.8432, 1.514), (0.16, 0.8494, 1.514), (0.16, 0.75, 1.514), (-0.4972, -0.125, 1.405), (-0.5116, -0.25, 1.4), (-0.5931, -0.375, 1.335), (-0.6075, -0.4202, 1.328), (-0.6891, -0.4202, 1.257), (-0.7035, -0.4202, 1.249), (-0.7802, -0.4202, 1.19), (-0.7994, -0.4202, 1.156), (-0.8495, -0.5407, 0.9853), (-0.9109, -0.5407, 0.3367), (-0.9108, -0.4202, 0.3367), (-0.9108, -0.375, 0.3367), (-0.9106, -0.2231, 3.553e-15), (-0.9108, -0.4202, -0.3367), (-0.7802, -0.4202, -1.19), (-0.7994, -0.4202, -1.156), (-0.6891, -0.4202, -1.257), (-0.7035, -0.4202, -1.249), (-0.4972, 5.96e-08, -1.405), (-0.5116, -0.125, -1.4), (-0.5931, -0.25, -1.335), (-0.6075, -0.375, -1.328), (-0.03192, 0.625, 1.514), (-0.1279, 0.5, 1.514), (-0.2238, 0.375, 1.514), (-0.3197, 0.25, 1.503), (-0.3725, 0.125, 1.48), (-0.4157, 5.96e-08, 1.458), (-0.03192, 0.75, -1.514), (-0.1279, 0.625, -1.514), (-0.2238, 0.5, -1.514), (-0.3197, 0.375, -1.503), (-0.3725, 0.25, -1.48), (-0.4157, 0.125, -1.458), (0.06402, 0.75, 1.514), (0.06402, 0.836, -1.514), (0.06402, 0.836, 0.0), (0.06402, 0.836, 1.514), (-0.4972, 5.96e-08, 1.405), (-0.5116, -0.125, 1.4), (-0.5931, -0.25, 1.335), (-0.6075, -0.375, 1.328), (-0.6891, -0.375, 1.257), (-0.7035, -0.375, 1.249), (-0.7802, -0.375, 1.19), (-0.7994, -0.375, 1.156), (-0.8498, -0.5, 0.9853), (-0.8953, -0.5, 0.5647), (-0.8953, -0.4202, 0.5647), (-0.8953, -0.25, 0.5647), (-0.8953, -0.1958, 0.5647), (-0.8953, -0.1958, 0.0), (-0.8953, -0.1958, -0.5647), (-0.9108, -0.375, -0.3367), (-0.9109, -0.5, -0.3367), (-0.8953, -0.5, -0.5647), (-0.8498, -0.5, -0.9853), (-0.7802, -0.375, -1.19), (-0.7994, -0.375, -1.156), (-0.6891, -0.375, -1.257), (-0.7035, -0.375, -1.249), (-0.4972, 0.125, -1.405), (-0.5116, 5.96e-08, -1.4), (-0.5931, -0.125, -1.335), (-0.6075, -0.25, -1.328), (-0.03192, 0.75, 1.514), (-0.1279, 0.625, 1.514), (-0.2238, 0.5, 1.514), (-0.3197, 0.375, 1.503), (-0.3725, 0.25, 1.48), (-0.4157, 0.125, 1.458), (-0.03192, 0.7946, -1.514), (-0.1279, 0.723, -1.514), (-0.09171, 0.75, -1.514), (-0.2238, 0.625, -1.514), (-0.3197, 0.5, -1.503), (-0.3725, 0.375, -1.48), (-0.4157, 0.25, -1.458), (-0.03192, 0.7946, 3.553e-15), (-0.03192, 0.7946, 1.514), (-0.4972, 0.125, 1.405), (-0.5116, 5.96e-08, 1.4), (-0.5931, -0.125, 1.335), (-0.6075, -0.25, 1.328), (-0.6891, -0.25, 1.257), (-0.7035, -0.25, 1.249), (-0.7802, -0.25, 1.19), (-0.7994, -0.25, 1.156), (-0.8502, -0.4202, 0.9853), (-0.8953, -0.375, 0.5647), (-0.8519, -0.125, 0.9853), (-0.8519, -0.125, 0.0), (-0.8519, -0.125, -0.9853), (-0.8953, -0.25, -0.5647), (-0.8953, -0.375, -0.5647), (-0.8953, -0.4202, -0.5647), (-0.7802, -0.25, -1.19), (-0.7994, -0.25, -1.156), (-0.8502, -0.4202, -0.9853), (-0.6891, -0.25, -1.257), (-0.7035, -0.25, -1.249), (-0.4972, 0.25, -1.405), (-0.5116, 0.125, -1.4), (-0.5931, 1.192e-07, -1.335), (-0.6075, -0.125, -1.328), (-0.09171, 0.75, 1.514), (-0.1279, 0.723, 1.514), (-0.2238, 0.625, 1.514), (-0.3197, 0.5, 1.503), (-0.3725, 0.375, 1.48), (-0.4157, 0.25, 1.458), (-0.2238, 0.6392, -1.514), (-0.1279, 0.723, -3.553e-15), (-0.09171, 0.75, 3.553e-15), (-0.24, 0.625, -1.514), (-0.4157, 0.375, -1.458), (-0.4972, 0.25, 1.405), (-0.5116, 0.125, 1.4), (-0.5931, 1.192e-07, 1.335), (-0.6075, -0.125, 1.328), (-0.6891, -0.125, 1.257), (-0.7035, -0.125, 1.249), (-0.7802, -0.125, 1.19), (-0.7994, -0.125, 1.156), (-0.8505, -0.375, 0.9853), (-0.8512, -0.25, 0.9853), (-0.7994, -0.04054, 1.156), (-0.7994, -0.04054, 0.0165), (-0.8006, -0.04253, 0.00393), (-0.8003, -0.04191, 0.0), (-0.7994, -0.04054, -0.008636), (-0.7994, -0.04054, -1.156), (-0.7802, -0.125, -1.19), (-0.7994, -0.125, -1.156), (-0.8505, -0.375, -0.9853), (-0.6891, -0.125, -1.257), (-0.7035, -0.125, -1.249), (-0.5116, 0.25, -1.4), (-0.5931, 0.125, -1.335), (-0.6075, 1.192e-07, -1.328), (-0.2238, 0.6392, 1.514), (-0.24, 0.625, 1.514), (-0.4157, 0.375, 1.458), (-0.2238, 0.6392, 3.553e-15), (-0.3197, 0.5553, -1.503), (-0.3731, 0.5, -1.48), (-0.5116, 0.25, 1.4), (-0.5931, 0.125, 1.335), (-0.6075, 1.192e-07, 1.328), (-0.6891, 1.192e-07, 1.257), (-0.7035, 1.788e-07, 1.249), (-0.7785, 1.788e-07, 1.19), (-0.7785, 1.788e-07, 0.1127), (-0.7907, -0.02362, 0.08335), (-0.7936, -0.02922, 0.07553), (-0.7785, 1.788e-07, -1.19), (-0.7936, -0.02922, -0.06767), (-0.7907, -0.02362, -0.07549), (-0.7785, 1.788e-07, -0.1048), (-0.8512, -0.25, -0.9853), (-0.6891, 1.192e-07, -1.257), (-0.7035, 1.192e-07, -1.249), (-0.4975, 0.375, -1.413), (-0.6075, 0.125, -1.328), (-0.3197, 0.5553, 1.503), (-0.3731, 0.5, 1.48), (-0.24, 0.625, 3.553e-15), (-0.3197, 0.5553, 3.553e-15), (-0.4157, 0.4558, -1.458), (-0.4975, 0.375, 1.413), (-0.6075, 0.125, 1.328), (-0.6873, 0.125, 1.27), (-0.7035, 0.1026, 1.249), (-0.7432, 0.04821, 0.1471), (-0.7501, 0.03873, 0.143), (-0.7724, 0.008293, 0.1279), (-0.7035, 0.1026, -1.249), (-0.7724, 0.008293, -0.1201), (-0.7501, 0.03873, -0.1351), (-0.7432, 0.04821, -0.1393), (-0.6873, 0.125, -1.27), (-0.5116, 0.3563, -1.4), (-0.5961, 0.25, -1.338), (-0.4157, 0.4558, 1.458), (-0.3731, 0.5, 3.553e-15), (-0.4157, 0.4558, -0.07896), (-0.411, 0.4606, -0.06767), (-0.4036, 0.4683, 0.0), (-0.5116, 0.3563, 1.4), (-0.5961, 0.25, 1.338), (-0.4656, 0.4065, -0.1393), (-0.4379, 0.4338, -0.1234), (-0.4328, 0.4389, -0.1201), (-0.6075, 0.2356, -1.328), (-0.4032, 0.4688, 0.00393), (-0.411, 0.4606, 0.07553), (-0.4157, 0.4558, 0.08682), (-0.4328, 0.4389, 0.1279), (-0.4379, 0.4338, 0.1313), (-0.4656, 0.4065, 0.1471), (-0.6075, 0.2356, 1.328), (-0.5961, 0.25, -1.338), (-0.5961, 0.25, 1.338), (-0.4379, 0.2163, 0.1313), (-0.4328, 0.2214, 0.1279), (-0.4157, 0.2383, 0.08682), (-0.411, 0.2431, 0.07553), (-0.4032, 0.2512, 0.00393), (-0.4328, 0.2214, -0.1201), (-0.4379, 0.2163, -0.1234), (-0.4656, 0.189, -0.1393), (-0.4036, 0.2508, 9.509e-09), (-0.411, 0.2431, -0.06767), (-0.4157, 0.2383, -0.07896), (-0.7432, -0.1693, -0.1393), (-0.7501, -0.1788, -0.1351), (-0.7724, -0.2093, -0.1201), (-0.7724, -0.2093, 0.1279), (-0.7501, -0.1788, 0.143), (-0.7907, -0.2412, 0.08335), (-0.7432, -0.1693, 0.1471), (-0.7785, -0.2176, -0.1048), (-0.7785, -0.2176, 0.1127), (-0.7994, -0.2581, -0.008636), (-0.7907, -0.2412, -0.07549), (-0.8003, -0.2595, 9.509e-09), (-0.8006, -0.2601, 0.00393), (-0.7936, -0.2468, -0.06767), (-0.7994, -0.2581, 0.0165), (-0.7936, -0.2468, 0.07553), (-0.5961, 0.03245, 0.1534), (-0.6873, -0.09255, 0.1496), (-0.7035, -0.115, 0.1488), (-0.4975, 0.1574, 0.1522), (-0.6075, 0.01805, 0.1536), (-0.5116, 0.1388, 0.152), (-0.5116, 0.1388, -0.139), (-0.4975, 0.1574, -0.139), (-0.6075, 0.01805, -0.1389), (-0.5961, 0.03245, -0.1389), (-0.7035, -0.115, -0.139), (-0.6873, -0.09255, -0.139), (-0.4656, 0.189, 0.1471), (-0.6873, 0.125, -0.139), (-0.7035, 0.1026, -0.139), (-0.5961, 0.25, -0.1389), (-0.6075, 0.2356, -0.1389), (-0.4975, 0.375, -0.139), (-0.5116, 0.3563, -0.139), (-0.5116, 0.3563, 0.152), (-0.6075, 0.2356, 0.1536), (-0.4975, 0.375, 0.1522), (-0.7035, 0.1026, 0.1488), (-0.6873, 0.125, 0.1496), (-0.5961, 0.25, 0.1534)], [], [(3, 0, 1, 2), (0, 4, 9, 1), (14, 7, 13, 3, 2), (10, 5, 2, 1), (5, 11, 14, 2), (5, 10, 22, 16), (11, 5, 16, 17), (99, 43, 100, 135, 77, 56, 139, 103, 141, 177, 78, 104, 32, 58, 44, 57, 55, 25, 24, 12, 6, 13, 7, 14, 11, 17, 23, 52, 53, 92, 93, 73, 94, 41, 74, 126, 97, 54, 130, 98, 164, 243, 289, 337, 384, 425, 332, 526, 527, 583, 474, 584, 528, 585, 426, 530, 475, 586, 648, 529, 377, 476, 427, 594, 534, 593, 477, 592, 533, 479, 285, 378, 342, 293, 248, 203, 129, 76), (20, 9, 4, 8), (21, 10, 1, 9), (9, 20, 38, 21), (10, 21, 39, 22), (17, 16, 30, 23), (27, 19, 46, 34), (35, 15, 26, 45, 33, 19, 27, 29, 8, 4, 0, 3, 13, 6, 12, 24, 25, 31, 18, 36, 65, 48, 28, 63, 47, 64), (37, 20, 8, 29), (40, 30, 16, 22), (19, 33, 60, 46), (34, 37, 29, 27), (18, 49, 67, 36), (20, 37, 62, 38), (21, 38, 68, 39), (22, 39, 69, 40), (40, 50, 51, 30), (30, 51, 52, 23), (25, 55, 57, 42, 31), (49, 18, 31, 42), (26, 59, 15, 45), (33, 45, 80, 60), (34, 46, 81, 61), (37, 34, 61, 62), (48, 66, 82, 28), (69, 70, 50, 40), (50, 71, 72, 51), (51, 72, 53, 52), (42, 75, 86, 49), (57, 44, 75, 42), (58, 32, 105, 79), (44, 58, 79, 75), (46, 60, 108, 81), (28, 82, 83, 63), (63, 83, 84, 47), (47, 84, 111, 64), (35, 64, 15, 59), (36, 67, 85, 65), (65, 85, 66, 48), (49, 86, 114, 67), (38, 62, 110, 68), (39, 68, 87, 69), (87, 88, 70, 69), (70, 89, 71, 50), (71, 90, 91, 72), (72, 91, 92, 53), (95, 96, 74, 41), (101, 56, 77, 102), (15, 106, 107, 45), (107, 80, 45), (60, 80, 145, 108), (61, 81, 146, 109), (62, 61, 109, 110), (66, 112, 147, 82), (85, 113, 112, 66), (115, 116, 88, 87), (88, 117, 89, 70), (89, 118, 90, 71), (90, 119, 120, 91), (91, 120, 93, 92), (120, 121, 73, 93), (121, 122, 94, 73), (122, 95, 41, 94), (123, 124, 96, 95), (96, 125, 126, 74), (127, 128, 54, 97), (75, 79, 144, 86), (131, 99, 76, 132), (133, 43, 99, 131), (134, 100, 43, 133), (136, 101, 102, 137), (138, 139, 56, 101), (102, 77, 135, 140), (142, 104, 78, 143), (105, 32, 104, 142), (79, 105, 181, 144), (15, 64, 149, 106), (80, 107, 184, 145), (81, 108, 185, 146), (82, 147, 148, 83), (83, 148, 150, 84), (149, 64, 111), (84, 150, 186, 111), (67, 114, 113, 85), (86, 144, 189, 114), (68, 110, 115, 87), (151, 152, 116, 115), (116, 153, 117, 88), (117, 154, 118, 89), (118, 155, 119, 90), (119, 156, 121, 120), (156, 157, 122, 121), (157, 123, 95, 122), (158, 159, 124, 123), (124, 160, 125, 96), (125, 127, 97, 126), (161, 162, 128, 127), (128, 163, 130, 54), (132, 76, 129, 165), (163, 166, 98, 130), (167, 131, 132, 168), (169, 133, 131, 167), (170, 134, 133, 169), (140, 135, 100, 134), (171, 136, 137, 172), (173, 138, 101, 136), (137, 102, 140, 174), (175, 103, 139, 138), (176, 141, 103, 175), (178, 142, 143, 179), (143, 78, 177, 180), (181, 105, 142, 178), (107, 106, 182, 183), (108, 145, 225, 185), (109, 146, 190, 151), (110, 109, 151, 115), (111, 186, 228, 149), (112, 187, 226, 147), (113, 188, 187, 112), (114, 189, 188, 113), (190, 191, 152, 151), (152, 192, 153, 116), (153, 193, 154, 117), (154, 194, 155, 118), (155, 195, 156, 119), (195, 196, 157, 156), (196, 158, 123, 157), (197, 198, 159, 158), (159, 199, 160, 124), (160, 161, 127, 125), (200, 201, 162, 161), (162, 202, 163, 128), (166, 204, 164, 98), (168, 132, 165, 205), (165, 129, 203, 206), (202, 207, 166, 163), (208, 167, 168, 209), (210, 169, 167, 208), (211, 170, 169, 210), (174, 140, 134, 170), (212, 171, 172, 213), (214, 173, 136, 171), (172, 137, 174, 215), (216, 175, 138, 173), (217, 176, 175, 216), (180, 177, 141, 176), (218, 178, 179, 219), (179, 143, 180, 220), (221, 181, 178, 218), (149, 222, 182, 106), (107, 183, 184), (183, 182, 223, 224), (230, 231, 191, 190), (191, 232, 192, 152), (192, 233, 193, 153), (193, 234, 194, 154), (194, 235, 195, 155), (235, 236, 196, 195), (236, 197, 158, 196), (237, 238, 198, 197), (198, 239, 199, 159), (199, 200, 161, 160), (240, 241, 201, 200), (201, 242, 202, 162), (207, 244, 204, 166), (204, 245, 243, 164), (209, 168, 205, 246), (205, 165, 206, 247), (206, 203, 248, 249), (242, 250, 207, 202), (251, 208, 209, 252), (253, 210, 208, 251), (254, 211, 210, 253), (215, 174, 170, 211), (255, 212, 213, 256), (257, 214, 171, 212), (213, 172, 215, 258), (259, 216, 173, 214), (260, 217, 216, 259), (220, 180, 176, 217), (261, 218, 219, 262), (219, 179, 220, 263), (264, 221, 218, 261), (221, 189, 144, 181), (149, 228, 222), (222, 265, 223, 182), (184, 183, 267, 266), (183, 224, 267), (224, 223, 268, 269), (266, 225, 145, 184), (185, 225, 272, 230), (230, 190, 146, 185), (227, 148, 147, 226), (229, 150, 148, 227), (186, 270, 309, 228), (270, 186, 150, 229), (187, 271, 316, 226), (188, 264, 271, 187), (189, 221, 264, 188), (272, 273, 231, 230), (231, 274, 232, 191), (232, 275, 233, 192), (233, 276, 234, 193), (234, 277, 235, 194), (277, 278, 236, 235), (278, 237, 197, 236), (279, 280, 238, 237), (238, 281, 239, 198), (239, 240, 200, 199), (282, 283, 241, 240), (241, 284, 242, 201), (250, 286, 244, 207), (244, 287, 245, 204), (245, 288, 289, 243), (252, 209, 246, 290), (246, 205, 247, 291), (247, 206, 249, 292), (249, 248, 293, 294), (284, 295, 250, 242), (296, 251, 252, 297), (298, 253, 251, 296), (299, 254, 253, 298), (258, 215, 211, 254), (300, 255, 256, 301), (302, 257, 212, 255), (256, 213, 258, 303), (304, 259, 214, 257), (305, 260, 259, 304), (263, 220, 217, 260), (306, 261, 262, 307), (262, 219, 263, 308), (271, 264, 261, 306), (228, 309, 310, 222), (222, 310, 265), (265, 311, 268, 223), (267, 224, 313, 312), (224, 269, 313), (269, 268, 314, 315), (225, 266, 319, 272), (226, 316, 317, 227), (227, 317, 318, 229), (229, 318, 364, 270), (319, 320, 273, 272), (273, 321, 274, 231), (274, 322, 275, 232), (275, 323, 276, 233), (276, 324, 277, 234), (324, 325, 278, 277), (325, 279, 237, 278), (326, 327, 280, 279), (280, 328, 281, 238), (281, 282, 240, 239), (329, 330, 283, 282), (283, 331, 284, 241), (295, 333, 286, 250), (286, 334, 287, 244), (287, 335, 288, 245), (288, 336, 337, 289), (297, 252, 290, 338), (290, 246, 291, 339), (291, 247, 292, 340), (292, 249, 294, 341), (294, 293, 342, 343), (331, 344, 295, 284), (345, 296, 297, 346), (347, 298, 296, 345), (348, 299, 298, 347), (303, 258, 254, 299), (349, 300, 301, 350), (351, 302, 255, 300), (301, 256, 303, 352), (353, 304, 257, 302), (354, 305, 304, 353), (308, 263, 260, 305), (355, 306, 307, 356), (307, 262, 308, 357), (316, 271, 306, 355), (310, 358, 359, 265), (265, 359, 311), (311, 360, 314, 268), (266, 267, 312, 319), (313, 269, 315, 361), (315, 314, 362, 363), (270, 364, 405, 309), (312, 365, 320, 319), (320, 366, 321, 273), (321, 367, 322, 274), (322, 368, 323, 275), (323, 369, 324, 276), (369, 370, 325, 324), (370, 326, 279, 325), (371, 372, 327, 326), (327, 373, 328, 280), (328, 329, 282, 281), (374, 375, 330, 329), (330, 376, 331, 283), (344, 379, 333, 295), (333, 380, 334, 286), (334, 381, 335, 287), (335, 382, 336, 288), (336, 383, 384, 337), (346, 297, 338, 385), (338, 290, 339, 386), (339, 291, 340, 387), (340, 292, 341, 388), (341, 294, 343, 389), (343, 342, 378, 390), (376, 391, 344, 331), (392, 345, 346, 393), (394, 347, 345, 392), (395, 348, 347, 394), (352, 303, 299, 348), (396, 349, 350, 397), (398, 351, 300, 349), (350, 301, 352, 399), (400, 353, 302, 351), (401, 354, 353, 400), (357, 308, 305, 354), (402, 355, 356, 403), (356, 307, 357, 404), (317, 316, 355, 402), (309, 405, 358, 310), (359, 406, 360, 311), (360, 407, 362, 314), (313, 361, 365, 312), (361, 315, 409, 408), (315, 363, 409), (363, 362, 410, 411), (318, 317, 402, 412), (364, 318, 412, 413), (365, 414, 366, 320), (366, 415, 367, 321), (367, 416, 368, 322), (368, 417, 369, 323), (417, 418, 370, 369), (418, 371, 326, 370), (419, 420, 372, 371), (372, 421, 373, 327), (373, 374, 329, 328), (422, 423, 375, 374), (375, 424, 376, 330), (390, 378, 285, 428), (391, 429, 379, 344), (379, 430, 380, 333), (380, 431, 381, 334), (381, 432, 382, 335), (382, 433, 383, 336), (383, 434, 425, 384), (393, 346, 385, 435), (385, 338, 386, 436), (386, 339, 387, 437), (387, 340, 388, 438), (388, 341, 389, 439), (389, 343, 390, 440), (424, 441, 391, 376), (442, 392, 393, 443), (444, 394, 392, 442), (445, 395, 394, 444), (399, 352, 348, 395), (446, 396, 397, 447), (448, 398, 349, 396), (397, 350, 399, 449), (450, 400, 351, 398), (451, 401, 400, 450), (404, 357, 354, 401), (412, 402, 403, 452), (403, 356, 404, 453), (359, 358, 454, 406), (358, 405, 455, 454), (406, 456, 457, 360), (360, 457, 407), (407, 458, 410, 362), (361, 408, 414, 365), (409, 363, 411, 459), (411, 410, 460, 461), (405, 364, 413, 455), (413, 412, 452, 462), (414, 463, 415, 366), (415, 464, 416, 367), (416, 465, 417, 368), (465, 466, 418, 417), (466, 419, 371, 418), (467, 468, 420, 419), (420, 469, 421, 372), (421, 422, 374, 373), (470, 471, 423, 422), (423, 472, 424, 375), (434, 473, 332, 425), (440, 390, 428, 478), (428, 285, 479, 480), (441, 481, 429, 391), (429, 482, 430, 379), (430, 483, 431, 380), (431, 484, 432, 381), (432, 485, 433, 382), (433, 486, 434, 383), (443, 393, 435, 487), (435, 385, 436, 488), (436, 386, 437, 489), (437, 387, 438, 490), (438, 388, 439, 491), (439, 389, 440, 492), (472, 493, 441, 424), (494, 442, 443, 495), (496, 444, 442, 494), (497, 445, 444, 496), (449, 399, 395, 445), (498, 446, 447, 499), (500, 448, 396, 446), (447, 397, 449, 501), (502, 450, 398, 448), (503, 451, 450, 502), (453, 404, 401, 451), (452, 403, 453, 504), (406, 454, 505, 456), (454, 455, 506, 505), (458, 407, 457, 507), (458, 508, 460, 410), (408, 509, 463, 414), (409, 459, 509, 408), (459, 411, 511, 510), (411, 461, 511), (461, 460, 512, 513), (455, 413, 462, 506), (462, 452, 504, 514), (463, 515, 464, 415), (464, 516, 465, 416), (516, 517, 466, 465), (517, 467, 419, 466), (518, 519, 468, 467), (468, 520, 469, 420), (469, 470, 422, 421), (521, 522, 471, 470), (471, 523, 472, 423), (486, 524, 473, 434), (473, 525, 526, 332), (476, 377, 590, 531), (427, 476, 531, 532), (492, 440, 478, 535), (478, 428, 480, 536), (480, 479, 533, 537), (493, 538, 481, 441), (481, 539, 482, 429), (482, 540, 483, 430), (483, 541, 484, 431), (484, 542, 485, 432), (485, 543, 486, 433), (495, 443, 487, 544), (487, 435, 488, 545), (488, 436, 489, 546), (489, 437, 490, 547), (490, 438, 491, 548), (491, 439, 492, 549), (523, 550, 493, 472), (551, 494, 495, 552), (553, 496, 494, 551), (554, 497, 496, 553), (501, 449, 445, 497), (555, 498, 499, 556), (557, 500, 446, 498), (499, 447, 501, 558), (559, 502, 448, 500), (560, 503, 502, 559), (504, 453, 451, 503), (456, 505, 561, 562), (505, 506, 563, 561), (457, 456, 562, 507), (507, 564, 565, 458), (458, 565, 508), (508, 566, 512, 460), (509, 567, 515, 463), (459, 510, 567, 509), (511, 461, 569, 568), (461, 513, 569), (513, 512, 570, 571), (506, 462, 514, 563), (514, 504, 503, 560), (515, 572, 516, 464), (572, 573, 517, 516), (573, 518, 467, 517), (574, 575, 519, 518), (519, 576, 520, 468), (520, 521, 470, 469), (577, 578, 522, 521), (522, 579, 523, 471), (543, 580, 524, 486), (524, 581, 525, 473), (525, 582, 527, 526), (530, 588, 649, 475), (426, 589, 588, 530), (532, 591, 594, 427), (549, 492, 535, 595), (535, 478, 536, 596), (536, 480, 537, 597), (537, 533, 592, 598), (550, 599, 538, 493), (538, 600, 539, 481), (539, 601, 540, 482), (540, 602, 541, 483), (541, 603, 542, 484), (542, 604, 543, 485), (552, 495, 544, 605), (544, 487, 545, 606), (545, 488, 546, 607), (546, 489, 547, 608), (547, 490, 548, 609), (548, 491, 549, 610), (579, 611, 550, 523), (612, 551, 552, 613), (614, 553, 551, 612), (615, 554, 553, 614), (558, 501, 497, 554), (616, 555, 556, 617), (618, 557, 498, 555), (556, 499, 558, 619), (620, 559, 500, 557), (621, 560, 559, 620), (562, 561, 622, 623), (561, 563, 621, 622), (507, 562, 623, 564), (565, 624, 625, 508), (508, 625, 566), (566, 626, 570, 512), (567, 627, 572, 515), (510, 628, 627, 567), (568, 628, 510, 511), (571, 629, 569, 513), (571, 570, 630, 631), (563, 514, 560, 621), (627, 632, 573, 572), (632, 574, 518, 573), (633, 634, 575, 574), (575, 635, 576, 519), (576, 577, 521, 520), (636, 637, 578, 577), (578, 638, 579, 522), (604, 639, 580, 543), (580, 640, 581, 524), (581, 641, 582, 525), (582, 642, 583, 527), (642, 643, 474, 583), (643, 644, 584, 474), (644, 645, 528, 584), (645, 646, 585, 528), (589, 426, 585, 646), (531, 590, 587, 650), (532, 531, 650, 651), (591, 532, 651, 652), (598, 592, 477, 653), (653, 477, 593, 654), (654, 593, 534, 655), (655, 534, 594, 591), (610, 549, 595, 656), (595, 535, 596, 657), (596, 536, 597, 658), (597, 537, 598, 659), (611, 660, 599, 550), (599, 661, 600, 538), (600, 662, 601, 539), (601, 663, 602, 540), (602, 664, 603, 541), (603, 665, 604, 542), (613, 552, 605, 666), (605, 544, 606, 667), (606, 545, 607, 668), (607, 546, 608, 669), (608, 547, 609, 670), (609, 548, 610, 671), (638, 672, 611, 579), (673, 612, 613, 674), (675, 614, 612, 673), (676, 615, 614, 675), (619, 558, 554, 615), (677, 616, 617, 678), (679, 618, 555, 616), (617, 556, 619, 680), (681, 620, 557, 618), (622, 621, 620, 681), (623, 622, 681, 682), (564, 623, 682, 683), (564, 683, 624, 565), (626, 566, 625, 684), (626, 685, 630, 570), (628, 686, 632, 627), (569, 629, 687, 568), (568, 687, 686, 628), (629, 571, 689, 688), (571, 631, 689), (631, 630, 690, 691), (686, 633, 574, 632), (692, 693, 634, 633), (634, 694, 635, 575), (635, 636, 577, 576), (695, 696, 637, 636), (637, 697, 638, 578), (665, 698, 639, 604), (639, 699, 640, 580), (640, 700, 641, 581), (641, 701, 642, 582), (701, 702, 643, 642), (702, 703, 644, 643), (703, 704, 645, 644), (704, 705, 646, 645), (589, 707, 708, 588), (588, 708, 647, 649), (646, 705, 707, 589), (709, 655, 591, 652), (659, 598, 653, 710), (710, 653, 654, 711), (711, 654, 655, 709), (671, 610, 656, 712), (656, 595, 657, 713), (657, 596, 658, 714), (658, 597, 659, 715), (672, 716, 660, 611), (660, 717, 661, 599), (661, 718, 662, 600), (662, 719, 663, 601), (663, 720, 664, 602), (664, 721, 665, 603), (674, 613, 666, 722), (666, 605, 667, 723), (667, 606, 668, 724), (668, 607, 669, 725), (669, 608, 670, 726), (670, 609, 671, 727), (697, 728, 672, 638), (729, 673, 674, 730), (731, 675, 673, 729), (732, 676, 675, 731), (680, 619, 615, 676), (733, 677, 678, 734), (735, 679, 616, 677), (678, 617, 680, 736), (682, 681, 618, 679), (683, 682, 679, 735), (625, 624, 737, 684), (624, 683, 735, 737), (626, 739, 685), (685, 740, 690, 630), (629, 688, 692, 687), (687, 692, 633, 686), (631, 691, 741, 689), (691, 690, 742, 743), (688, 744, 693, 692), (693, 745, 694, 634), (694, 695, 636, 635), (746, 747, 696, 695), (696, 748, 697, 637), (721, 749, 698, 665), (698, 750, 699, 639), (699, 751, 700, 640), (700, 752, 701, 641), (752, 753, 702, 701), (753, 754, 703, 702), (754, 755, 704, 703), (755, 756, 705, 704), (650, 587, 706, 758), (761, 709, 652, 760), (715, 659, 710, 762), (762, 710, 711, 763), (763, 711, 709, 761), (727, 671, 712, 764), (712, 656, 713, 765), (713, 657, 714, 766), (714, 658, 715, 767), (728, 768, 716, 672), (716, 769, 717, 660), (717, 770, 718, 661), (718, 771, 719, 662), (719, 772, 720, 663), (720, 773, 721, 664), (730, 674, 722, 774), (722, 666, 723, 775), (723, 667, 724, 776), (724, 668, 725, 777), (725, 669, 726, 778), (726, 670, 727, 779), (748, 780, 728, 697), (781, 729, 730, 782), (783, 731, 729, 781), (784, 732, 731, 783), (736, 680, 676, 732), (738, 733, 734, 785), (737, 735, 677, 733), (734, 678, 736, 786), (684, 737, 733, 738), (739, 626, 684, 738), (685, 739, 787, 740), (740, 788, 742, 690), (689, 741, 744, 688), (741, 691, 743, 789), (743, 742, 790, 791), (744, 792, 745, 693), (745, 746, 695, 694), (793, 794, 747, 746), (747, 795, 748, 696), (773, 796, 749, 721), (749, 797, 750, 698), (750, 798, 751, 699), (751, 799, 752, 700), (799, 800, 753, 752), (800, 801, 754, 753), (801, 802, 755, 754), (802, 803, 756, 755), (705, 756, 808, 707), (708, 805, 804, 647), (758, 706, 854, 807), (758, 759, 651, 650), (707, 808, 805, 708), (759, 760, 652, 651), (809, 761, 760, 810), (767, 715, 762, 811), (811, 762, 763, 812), (812, 763, 761, 809), (779, 727, 764, 813), (764, 712, 765, 814), (765, 713, 766, 815), (766, 714, 767, 816), (780, 817, 768, 728), (768, 818, 769, 716), (769, 819, 770, 717), (770, 820, 771, 718), (771, 821, 772, 719), (772, 822, 773, 720), (782, 730, 774, 823), (774, 722, 775, 824), (775, 723, 776, 825), (776, 724, 777, 826), (777, 725, 778, 827), (778, 726, 779, 828), (795, 829, 780, 748), (830, 781, 782, 831), (832, 783, 781, 830), (833, 784, 783, 832), (786, 736, 732, 784), (739, 738, 785, 787), (785, 734, 786, 834), (787, 835, 788, 740), (788, 836, 790, 742), (741, 789, 792, 744), (789, 743, 838, 837), (743, 791, 838), (791, 790, 839, 840), (792, 793, 746, 745), (837, 841, 794, 793), (794, 842, 795, 747), (822, 843, 796, 773), (796, 844, 797, 749), (797, 845, 798, 750), (798, 846, 799, 751), (846, 847, 800, 799), (847, 848, 801, 800), (848, 849, 802, 801), (849, 850, 803, 802), (756, 803, 894, 808), (757, 804, 805, 851), (759, 758, 807, 855), (760, 759, 855, 810), (856, 809, 810, 857), (816, 767, 811, 858), (858, 811, 812, 859), (859, 812, 809, 856), (828, 779, 813, 860), (813, 764, 814, 861), (814, 765, 815, 862), (815, 766, 816, 863), (829, 864, 817, 780), (817, 865, 818, 768), (818, 866, 819, 769), (819, 867, 820, 770), (820, 868, 821, 771), (821, 869, 822, 772), (831, 782, 823, 870), (823, 774, 824, 871), (824, 775, 825, 872), (825, 776, 826, 873), (826, 777, 827, 874), (827, 778, 828, 875), (842, 876, 829, 795), (877, 830, 831, 878), (879, 832, 830, 877), (880, 833, 832, 879), (834, 786, 784, 833), (787, 785, 834, 835), (835, 880, 881, 788), (788, 881, 836), (836, 882, 839, 790), (789, 837, 793, 792), (791, 840, 883, 838), (839, 884, 929, 928, 840), (838, 883, 841, 837), (841, 885, 842, 794), (869, 886, 843, 822), (843, 887, 844, 796), (844, 888, 845, 797), (845, 889, 846, 798), (889, 890, 847, 846), (890, 891, 848, 847), (891, 892, 849, 848), (892, 893, 850, 849), (803, 850, 939, 894), (851, 895, 940, 757), (808, 894, 851, 805), (852, 897, 943, 806), (853, 806, 943, 898), (807, 854, 899, 900), (855, 807, 900, 901), (902, 856, 857, 903), (810, 855, 901, 857), (863, 816, 858, 904), (904, 858, 859, 905), (905, 859, 856, 902), (875, 828, 860, 906), (860, 813, 861, 907), (861, 814, 862, 908), (862, 815, 863, 909), (876, 910, 864, 829), (864, 911, 865, 817), (865, 912, 866, 818), (866, 913, 867, 819), (867, 914, 868, 820), (868, 915, 869, 821), (878, 831, 870, 916), (870, 823, 871, 917), (871, 824, 872, 918), (872, 825, 873, 919), (873, 826, 874, 920), (874, 827, 875, 921), (885, 922, 876, 842), (923, 877, 878, 924), (925, 879, 877, 923), (881, 880, 879, 925), (835, 834, 833, 880), (836, 881, 925, 882), (882, 926, 927, 884, 839), (840, 928, 929, 930, 883), (883, 930, 885, 841), (915, 931, 886, 869), (886, 932, 887, 843), (887, 933, 888, 844), (888, 934, 889, 845), (934, 935, 890, 889), (935, 936, 891, 890), (936, 937, 892, 891), (937, 938, 893, 892), (850, 893, 977, 939), (895, 851, 894, 939), (940, 896, 941, 942, 897, 852, 806, 853, 898, 984, 944, 985, 899, 854, 706, 587, 590, 377, 529, 648, 586, 475, 649, 647, 804, 757), (945, 902, 903, 946), (909, 863, 904, 947), (947, 904, 905, 948), (948, 905, 902, 945), (921, 875, 906, 949), (906, 860, 907, 950), (907, 861, 908, 951), (908, 862, 909, 952), (922, 953, 910, 876), (910, 954, 911, 864), (911, 955, 912, 865), (912, 956, 913, 866), (913, 957, 914, 867), (914, 958, 915, 868), (924, 878, 916, 959), (916, 870, 917, 960), (917, 871, 918, 961), (918, 872, 919, 962), (919, 873, 920, 963), (920, 874, 921, 964), (930, 965, 922, 885), (927, 923, 924, 966), (927, 926, 882, 925, 923), (927, 966, 967, 884), (929, 884, 967, 968), (958, 969, 931, 915), (931, 970, 932, 886), (932, 971, 933, 887), (933, 972, 934, 888), (972, 973, 935, 934), (973, 974, 936, 935), (974, 975, 937, 936), (975, 976, 938, 937), (895, 978, 896, 940), (981, 982, 943, 897), (983, 898, 943, 982), (988, 945, 946, 989), (903, 987, 1029, 946), (987, 903, 857, 901), (952, 909, 947, 990), (990, 947, 948, 991), (991, 948, 945, 988), (964, 921, 949, 992), (949, 906, 950, 993), (950, 907, 951, 994), (951, 908, 952, 995), (965, 996, 953, 922), (953, 997, 954, 910), (954, 998, 955, 911), (955, 999, 956, 912), (956, 1000, 957, 913), (957, 1001, 958, 914), (966, 924, 959, 1002), (959, 916, 960, 1003, 1004), (960, 917, 961, 1005), (961, 918, 962, 1006), (962, 919, 963, 1007), (963, 920, 964, 1008), (929, 968, 965, 930), (966, 1002, 1009, 967), (968, 967, 1009, 1010), (1001, 1011, 969, 958), (969, 1012, 970, 931), (970, 1013, 971, 932), (971, 1014, 972, 933), (1014, 1015, 973, 972), (1015, 1016, 974, 973), (1016, 1017, 975, 974), (1017, 1018, 976, 975), (938, 976, 1055, 1019), (1019, 977, 893, 938), (978, 895, 939, 977), (978, 979, 941, 896), (942, 941, 979, 1020), (1020, 980, 897, 942), (981, 897, 980), (1021, 1022, 982, 981), (1023, 983, 982, 1022), (983, 1024, 898), (984, 1025, 1026, 944), (898, 1024, 1025, 984), (944, 1026, 986, 985), (985, 986, 900, 899), (986, 987, 901, 900), (1027, 988, 989, 1028), (946, 1029, 1065, 989), (995, 952, 990, 1030), (1030, 990, 991, 1031), (1031, 991, 988, 1027), (1008, 964, 992, 1032), (992, 949, 993, 1033), (993, 950, 994, 1034), (994, 951, 995, 1035), (968, 1010, 996, 965), (996, 1036, 1037, 997, 953), (997, 1038, 998, 954), (998, 1039, 999, 955), (999, 1040, 1000, 956), (1000, 1041, 1001, 957), (1002, 959, 1004), (1003, 960, 1005, 1042), (1004, 1003, 1043, 1044), (1075, 1045, 1005, 961, 1006), (962, 1007, 1076, 1006), (1007, 963, 1008, 1046), (1002, 1004, 1044, 1009), (1010, 1009, 1044, 1036), (1041, 1047, 1011, 1001), (1011, 1048, 1012, 969), (1012, 1049, 1013, 970), (1013, 1050, 1014, 971), (1050, 1051, 1015, 1014), (1051, 1052, 1016, 1015), (1052, 1053, 1017, 1016), (1053, 1054, 1018, 1017), (976, 1018, 1056, 1055), (977, 1019, 979, 978), (1020, 979, 1019, 1055), (980, 1020, 1055, 1056), (981, 980, 1056, 1021), (1057, 1058, 1059, 1060, 1022, 1021), (1061, 1062, 1023, 1022, 1060), (983, 1023, 1090, 1024), (987, 986, 1026, 1029), (1063, 1027, 1028, 1064), (989, 1065, 1090, 1028), (1035, 995, 1030, 1066), (1066, 1030, 1031, 1067), (1067, 1031, 1027, 1063), (1008, 1032, 1093, 1046), (1032, 992, 1033, 1068), (1033, 993, 1034, 1069), (1034, 994, 1035, 1070), (1010, 1036, 996), (1036, 1044, 1043, 1037), (1037, 1071, 1038, 997), (1039, 998, 1038, 1072, 1095), (999, 1039, 1096, 1040), (1040, 1073, 1041, 1000), (1003, 1042, 1074, 1043), (1042, 1005, 1045), (1007, 1046, 1099, 1076), (1041, 1073, 1100, 1047), (1047, 1077, 1048, 1011), (1048, 1078, 1049, 1012), (1049, 1079, 1050, 1013), (1079, 1080, 1051, 1050), (1080, 1081, 1052, 1051), (1052, 1081, 1082, 1053), (1053, 1082, 1057, 1054), (1018, 1054, 1021, 1056), (1057, 1021, 1054), (1082, 1083, 1084, 1085, 1058, 1057), (1086, 1062, 1061, 1087, 1088, 1089), (1062, 1064, 1023), (1024, 1090, 1065, 1025), (1025, 1065, 1029, 1026), (1063, 1064, 1062, 1086), (1028, 1090, 1023, 1064), (1070, 1035, 1066, 1091), (1091, 1066, 1067, 1092), (1067, 1063, 1086, 1092), (1032, 1068, 1112, 1093), (1033, 1069, 1113, 1068), (1069, 1034, 1070, 1094), (1037, 1043, 1074, 1071), (1071, 1072, 1038), (1040, 1096, 1114, 1073), (1042, 1045, 1097, 1074), (1075, 1006, 1076), (1045, 1075, 1098, 1097), (1047, 1100, 1119, 1077), (1048, 1077, 1120, 1078), (1078, 1101, 1079, 1049), (1079, 1101, 1102, 1080), (1080, 1102, 1103, 1081), (1070, 1091, 1111, 1094), (1091, 1092, 1107, 1111), (1099, 1046, 1093), (1069, 1094, 1124, 1113), (1071, 1074, 1097, 1072), (1072, 1097, 1098, 1095), (1095, 1096, 1039), (1075, 1076, 1115, 1098), (1076, 1099, 1116, 1117, 1118, 1115), (1114, 1100, 1073), (1078, 1120, 1131, 1101), (1103, 1082, 1081), (1107, 1092, 1086), (1112, 1068, 1113), (1095, 1098, 1115, 1096), (1096, 1115, 1118, 1125, 1126, 1127, 1114), (1119, 1120, 1077), (1131, 1102, 1101), (1124, 1094, 1111), (1059, 1058, 1159, 1157), (1089, 1088, 1155, 1152), (1185, 1180, 1166, 1161), (1105, 1104, 1151, 1149), (1129, 1128, 1135, 1134), (1088, 1087, 1158, 1155), (1180, 1182, 1164, 1166), (1128, 1127, 1136, 1135), (1087, 1061, 1154, 1158), (1127, 1126, 1137, 1136), (1126, 1125, 1138, 1137), (1058, 1085, 1160, 1159), (1176, 1177, 1169, 1170), (1125, 1118, 1142, 1138), (1110, 1109, 1146, 1145), (1085, 1084, 1150, 1160), (1084, 1083, 1153, 1150), (1118, 1117, 1143, 1142), (1179, 1176, 1170, 1167), (1061, 1060, 1156, 1154), (1083, 1106, 1148, 1153), (1109, 1108, 1147, 1146), (1117, 1116, 1144, 1143), (1178, 1179, 1167, 1168), (1184, 1181, 1165, 1162), (1108, 1089, 1152, 1147), (1177, 1174, 1172, 1169), (1174, 1175, 1171, 1172), (1116, 1123, 1139, 1144), (1182, 1130, 1173, 1164), (1175, 1110, 1145, 1171), (1060, 1059, 1157, 1156), (1123, 1122, 1140, 1139), (1181, 1185, 1161, 1165), (1104, 1183, 1163, 1151), (1106, 1105, 1149, 1148), (1121, 1178, 1168, 1141), (1122, 1121, 1141, 1140), (1130, 1129, 1134, 1173), (1183, 1184, 1162, 1163), (1124, 1111, 1174, 1177), (1099, 1093, 1178, 1121, 1122, 1123, 1116), (1107, 1086, 1089, 1108, 1109, 1110, 1175), (1111, 1107, 1175, 1174), (1093, 1112, 1179, 1178), (1112, 1132, 1176, 1179), (1132, 1124, 1177, 1176), (1100, 1182, 1180, 1119), (1119, 1180, 1185, 1133), (1103, 1183, 1104, 1105, 1106, 1083, 1082), (1102, 1184, 1183, 1103), (1133, 1185, 1181, 1131), (1114, 1127, 1128, 1129, 1130, 1182, 1100), (1131, 1181, 1184, 1102), (1165, 1161, 1166, 1164, 1173, 1134, 1135, 1136, 1137, 1138, 1142, 1143, 1144, 1139, 1140, 1141, 1168, 1167, 1170, 1169, 1172, 1171, 1145, 1146, 1147, 1152, 1155, 1158, 1154, 1156, 1157, 1159, 1160, 1150, 1153, 1148, 1149, 1151, 1163, 1162)])
me_cube.materials.append(mat_mouse)
me_cube.use_remesh_preserve_volume = False
me_cube.use_remesh_preserve_attributes = False
me_cube.use_mirror_vertex_groups = False
me_cube.update()
me_torus = bpy.data.meshes.new('Torus')
me_torus.from_pydata([(0.6054, 0.6054, 0.1976), (0.5855, 0.5855, 0.1696), (0.5928, 0.5881, 0.1767), (0.6051, 0.5924, 0.1889), (0.61, 0.5941, 0.1937), (0.5831, 0.6499, 0.2165), (0.5327, 0.6942, 0.2165), (0.477, 0.6216, 0.125), (0.5373, 0.5687, 0.125), (0.5495, 0.7162, 0.2239), (0.5576, 0.7009, 0.2223), (0.4375, 0.7578, 0.2165), (0.3917, 0.6785, 0.125), (0.4566, 0.595, 0.0), (0.501, 0.556, 4.657e-10), (0.4783, 0.8285, 0.2384), (0.3348, 0.8084, 0.2165), (0.2998, 0.7239, 0.125), (0.375, 0.6495, 0.0), (0.477, 0.6216, -0.125), (0.5373, 0.5687, -0.125), (0.421, 0.905, 0.25), (0.3827, 0.9239, 0.25), (0.2265, 0.8452, 0.2165), (0.2028, 0.7568, 0.125), (0.287, 0.6929, 0.0), (0.3917, 0.6785, -0.125), (0.5327, 0.6942, -0.2165), (0.5831, 0.6499, -0.2165), (0.6054, 0.6054, -0.1976), (0.5857, 0.5857, -0.1698), (0.5761, 0.5822, -0.1608), (0.5481, 0.9493, 0.2242), (0.5625, 0.9743, 0.2165), (0.4305, 1.039, 0.2165), (0.2588, 0.9659, 0.25), (0.1142, 0.8675, 0.2165), (0.1023, 0.7768, 0.125), (0.1941, 0.7244, 0.0), (0.2998, 0.7239, -0.125), (0.4375, 0.7578, -0.2165), (0.5495, 0.7162, -0.2239), (0.5576, 0.7009, -0.2223), (0.61, 0.5941, -0.1937), (0.6051, 0.5924, -0.1889), (0.5932, 0.5884, -0.1772), (0.5831, 0.9605, 0.2165), (0.5576, 0.9516, 0.2223), (0.6083, 1.054, 0.125), (0.4655, 1.124, 0.125), (0.2912, 1.087, 0.2165), (0.1305, 0.9914, 0.25), (8.941e-08, 0.875, 0.2165), (5.96e-08, 0.7835, 0.125), (0.09789, 0.7436, 0.0), (0.2028, 0.7568, -0.125), (0.3348, 0.8084, -0.2165), (0.4783, 0.8285, -0.2384), (0.6907, 0.9984, 0.125), (0.6678, 0.9901, 0.1447), (0.625, 1.083, 0.0), (0.4784, 1.155, 0.0), (0.3149, 1.175, 0.125), (0.1468, 1.115, 0.2165), (8.941e-08, 1.0, 0.25), (-0.1142, 0.8675, 0.2165), (-0.1023, 0.7768, 0.125), (8.941e-08, 0.75, 0.0), (0.1023, 0.7768, -0.125), (0.2265, 0.8452, -0.2165), (0.3827, 0.9239, -0.25), (0.4175, 0.9067, -0.25), (0.4175, 0.9067, -0.25), (0.421, 0.905, -0.25), (0.7296, 1.013, -4.657e-10), (0.6083, 1.054, -0.125), (0.4655, 1.124, -0.125), (0.3235, 1.207, 4.657e-10), (0.1588, 1.206, 0.125), (1.043e-07, 1.125, 0.2165), (-0.1305, 0.9914, 0.25), (-0.2265, 0.8452, 0.2165), (-0.2028, 0.7568, 0.125), (-0.09789, 0.7436, 0.0), (5.96e-08, 0.7835, -0.125), (0.1142, 0.8675, -0.2165), (0.2588, 0.9659, -0.25), (0.4176, 0.9067, -0.25), (0.4305, 1.039, -0.2165), (0.5625, 0.9743, -0.2165), (0.5481, 0.9493, -0.2242), (0.6907, 0.9984, -0.125), (0.7274, 1.012, -0.006861), (0.3149, 1.175, -0.125), (0.1632, 1.239, 4.657e-10), (1.043e-07, 1.217, 0.125), (-0.1468, 1.115, 0.2165), (-0.2588, 0.9659, 0.25), (-0.3348, 0.8084, 0.2165), (-0.2998, 0.7239, 0.125), (-0.1941, 0.7244, 0.0), (-0.1023, 0.7768, -0.125), (8.941e-08, 0.875, -0.2165), (0.1305, 0.9914, -0.25), (0.2912, 1.087, -0.2165), (0.5831, 0.9605, -0.2165), (0.5576, 0.9516, -0.2223), (0.6678, 0.9901, -0.1447), (0.1588, 1.206, -0.125), (5.96e-08, 1.25, 0.0), (-0.1588, 1.206, 0.125), (-0.2912, 1.087, 0.2165), (-0.3827, 0.9239, 0.25), (-0.4375, 0.7578, 0.2165), (-0.3917, 0.6785, 0.125), (-0.287, 0.6929, 0.0), (-0.2028, 0.7568, -0.125), (-0.1142, 0.8675, -0.2165), (8.941e-08, 1.0, -0.25), (0.1468, 1.115, -0.2165), (1.043e-07, 1.217, -0.125), (-0.1632, 1.239, 4.657e-10), (-0.3149, 1.175, 0.125), (-0.4305, 1.039, 0.2165), (-0.5, 0.866, 0.25), (-0.5327, 0.6942, 0.2165), (-0.477, 0.6216, 0.125), (-0.375, 0.6495, 0.0), (-0.2998, 0.7239, -0.125), (-0.2265, 0.8452, -0.2165), (-0.1305, 0.9914, -0.25), (1.043e-07, 1.125, -0.2165), (-0.1588, 1.206, -0.125), (-0.3235, 1.207, 4.657e-10), (-0.4655, 1.124, 0.125), (-0.5625, 0.9743, 0.2165), (-0.6088, 0.7934, 0.25), (-0.6187, 0.6187, 0.2165), (-0.554, 0.554, 0.125), (-0.4566, 0.595, 0.0), (-0.3917, 0.6785, -0.125), (-0.3348, 0.8084, -0.2165), (-0.2588, 0.9659, -0.25), (-0.1468, 1.115, -0.2165), (-0.3149, 1.175, -0.125), (-0.4784, 1.155, 0.0), (-0.6083, 1.054, 0.125), (-0.6849, 0.8925, 0.2165), (-0.7071, 0.7071, 0.25), (-0.6942, 0.5327, 0.2165), (-0.6216, 0.477, 0.125), (-0.5303, 0.5303, 4.657e-10), (-0.477, 0.6216, -0.125), (-0.4375, 0.7578, -0.2165), (-0.3827, 0.9239, -0.25), (-0.2912, 1.087, -0.2165), (-0.4655, 1.124, -0.125), (-0.625, 1.083, 0.0), (-0.7406, 0.9651, 0.125), (-0.7955, 0.7955, 0.2165), (-0.7934, 0.6088, 0.25), (-0.7578, 0.4375, 0.2165), (-0.6785, 0.3917, 0.125), (-0.595, 0.4566, 4.657e-10), (-0.554, 0.554, -0.125), (-0.5327, 0.6942, -0.2165), (-0.5, 0.866, -0.25), (-0.4305, 1.039, -0.2165), (-0.6083, 1.054, -0.125), (-0.761, 0.9917, 0.0), (-0.8602, 0.8602, 0.125), (-0.8925, 0.6849, 0.2165), (-0.866, 0.5, 0.25), (-0.8084, 0.3348, 0.2165), (-0.7239, 0.2998, 0.125), (-0.6495, 0.375, 0.0), (-0.6216, 0.477, -0.125), (-0.6187, 0.6187, -0.2165), (-0.6088, 0.7934, -0.25), (-0.5625, 0.9743, -0.2165), (-0.7406, 0.9651, -0.125), (-0.8839, 0.8839, 4.657e-10), (-0.9651, 0.7406, 0.125), (-0.9743, 0.5625, 0.2165), (-0.9239, 0.3827, 0.25), (-0.8452, 0.2265, 0.2165), (-0.7568, 0.2028, 0.125), (-0.6929, 0.287, -4.657e-10), (-0.6785, 0.3917, -0.125), (-0.6942, 0.5327, -0.2165), (-0.7071, 0.7071, -0.25), (-0.6849, 0.8925, -0.2165), (-0.8602, 0.8602, -0.125), (-0.9917, 0.761, 4.657e-10), (-1.054, 0.6083, 0.125), (-1.039, 0.4305, 0.2165), (-0.9591, 0.279, 0.25), (-0.9555, 0.2807, 0.2492), (-0.9599, 0.2572, 0.2483), (-0.8675, 0.1142, 0.2165), (-0.7768, 0.1023, 0.125), (-0.7244, 0.1941, 0.0), (-0.7239, 0.2998, -0.125), (-0.7578, 0.4375, -0.2165), (-0.7934, 0.6088, -0.25), (-0.7955, 0.7955, -0.2165), (-0.9651, 0.7406, -0.125), (-1.083, 0.625, 9.313e-10), (-1.124, 0.4655, 0.125), (-1.087, 0.2912, 0.2165), (-0.9884, 0.2648, 0.2438), (-0.9864, 0.2658, 0.2442), (-0.9741, 0.1282, 0.2453), (-0.875, 2.384e-07, 0.2165), (-0.7835, 2.384e-07, 0.125), (-0.7436, 0.09789, 0.0), (-0.7568, 0.2028, -0.125), (-0.8084, 0.3348, -0.2165), (-0.866, 0.5, -0.25), (-0.8925, 0.6849, -0.2165), (-1.054, 0.6083, -0.125), (-1.155, 0.4784, 4.657e-10), (-1.175, 0.3149, 0.125), (-1.103, 0.2095, 0.2165), (-1.096, 0.2127, 0.2181), (-0.9788, 2.384e-07, 0.2443), (-0.7825, -0.01557, 0.125), (-0.8712, -0.05839, 0.2165), (-0.75, 0.0001442, 0.0), (-0.7503, 2.384e-07, 0.001063), (-0.7768, 0.1023, -0.125), (-0.8452, 0.2265, -0.2165), (-0.9239, 0.3827, -0.25), (-0.9743, 0.5625, -0.2165), (-1.124, 0.4655, -0.125), (-1.207, 0.3235, 0.0), (-1.206, 0.1588, 0.125), (-1.188, 0.1563, 0.1437), (-1.187, 0.1569, 0.1444), (-1.127, 0.198, 0.1954), (-1.126, 0.1982, 0.1957), (-0.9748, -0.1084, 0.2452), (-0.9739, -0.108, 0.2449), (-0.9699, -0.1061, 0.2438), (-0.9621, -0.1031, 0.2417), (-0.952, -0.0974, 0.2388), (-0.9471, -0.09502, 0.2375), (-0.7554, -0.00251, 0.02081), (-0.7503, 2.384e-07, -0.001063), (-0.7835, 2.384e-07, -0.125), (-0.8675, 0.1142, -0.2165), (-0.9599, 0.2572, -0.2483), (-0.9555, 0.2807, -0.2492), (-0.9591, 0.279, -0.25), (-1.039, 0.4305, -0.2165), (-1.175, 0.3149, -0.125), (-1.239, 0.1632, 4.657e-10), (-1.207, 0.143, 0.125), (-1.201, 0.1472, 0.1309), (-0.7825, -0.01557, -0.125), (-0.7554, -0.00251, -0.02081), (-0.875, 2.384e-07, -0.2165), (-0.9741, 0.1282, -0.2453), (-0.9864, 0.2658, -0.2442), (-0.9884, 0.2648, -0.2438), (-1.087, 0.2912, -0.2165), (-1.206, 0.1588, -0.125), (-1.242, 0.1205, 4.657e-10), (-1.236, 0.1238, 0.02123), (-1.232, 0.1262, 0.03622), (-1.23, 0.1275, 0.0441), (-0.7981, -0.02311, -0.1411), (-0.8712, -0.05839, -0.2165), (-0.9788, 2.384e-07, -0.2443), (-1.103, 0.2095, -0.2165), (-1.096, 0.2127, -0.2181), (-1.126, 0.1982, -0.1957), (-1.127, 0.198, -0.1954), (-1.187, 0.1569, -0.1444), (-1.188, 0.1563, -0.1437), (-1.207, 0.143, -0.125), (-1.23, 0.1275, -0.0441), (-1.232, 0.1262, -0.03627), (-1.236, 0.1239, -0.02157), (-1.24, 0.1216, -0.006861), (-1.242, 0.1205, -0.0001657), (-0.952, -0.0974, -0.2388), (-0.9609, -0.1024, -0.2413), (-0.9699, -0.1061, -0.2438), (-0.9739, -0.108, -0.2449), (-0.9748, -0.1084, -0.2452), (-1.201, 0.1472, -0.1309), (-1.236, -0.1801, 6.985e-09), (-1.223, -0.2474, 4.657e-10), (-1.221, -0.2466, 0.004733), (-1.219, -0.2466, 0.01182), (-1.214, -0.2434, 0.03512), (-1.209, -0.2383, 0.05524), (-1.193, -0.2268, 0.125), (-1.201, -0.1848, 0.125), (-1.23, -0.1807, 0.02194), (-1.201, -0.1848, -0.125), (-1.193, -0.2268, -0.125), (-1.194, -0.228, -0.1182), (-1.211, -0.2396, -0.04711), (-1.234, -0.1803, -0.006861), (-1.23, -0.1807, -0.02194), (-1.163, -0.2067, 0.1578), (-1.16, -0.2048, 0.161), (-1.187, -0.1869, 0.1387), (-1.187, -0.1869, -0.1387), (-1.16, -0.2048, -0.161), (-1.189, -0.2246, -0.1286), (-1.191, -0.2258, -0.1267), (-1.23, 0.1275, 0.02194), (-1.201, 0.1472, 0.125), (-1.187, 0.157, 0.1387), (-1.236, 0.124, 4.657e-10), (-1.126, 0.1982, 0.1899), (-1.234, 0.1251, -0.006861), (-1.126, -0.1816, 0.1899), (-1.23, 0.1275, -0.02194), (-1.096, 0.2127, 0.2165), (-1.096, -0.1671, 0.2165), (-0.9862, 0.2659, 0.2427), (-0.9862, -0.1139, 0.2427), (-1.201, 0.1472, -0.125), (-1.187, 0.157, -0.1387), (-1.126, 0.1982, -0.1899), (-1.126, -0.1816, -0.1899), (-1.096, 0.2127, -0.2165), (-1.096, -0.1671, -0.2165), (-0.9862, 0.2659, -0.2427), (-0.9862, -0.1139, -0.2427), (0.6678, 0.6142, 0.1447), (0.6907, 0.6226, 0.125), (0.7296, 0.6368, 1.583e-08), (0.7274, 0.6361, -0.006861), (0.6907, 0.6226, -0.125), (0.6678, 0.6142, -0.1447)], [], [(0, 1, 2, 3, 4), (5, 6, 7, 8, 1, 0), (9, 6, 5, 10), (6, 11, 12, 7), (8, 7, 13, 14), (15, 11, 6, 9), (11, 16, 17, 12), (7, 12, 18, 13), (14, 13, 19, 20), (21, 22, 16, 11, 15), (16, 23, 24, 17), (12, 17, 25, 18), (13, 18, 26, 19), (20, 19, 27, 28, 29, 30, 31), (32, 33, 34, 22, 21), (22, 35, 23, 16), (23, 36, 37, 24), (17, 24, 38, 25), (18, 25, 39, 26), (19, 26, 40, 27), (28, 27, 41, 42), (30, 29, 43, 44, 45), (46, 33, 32, 47), (48, 49, 34, 33), (34, 50, 35, 22), (35, 51, 36, 23), (36, 52, 53, 37), (24, 37, 54, 38), (25, 38, 55, 39), (26, 39, 56, 40), (41, 27, 40, 57), (58, 48, 33, 46, 59), (60, 61, 49, 48), (49, 62, 50, 34), (50, 63, 51, 35), (51, 64, 52, 36), (52, 65, 66, 53), (37, 53, 67, 54), (38, 54, 68, 55), (39, 55, 69, 56), (40, 56, 70, 71, 72, 73, 57), (74, 60, 48, 58), (75, 76, 61, 60), (61, 77, 62, 49), (62, 78, 63, 50), (63, 79, 64, 51), (64, 80, 65, 52), (65, 81, 82, 66), (53, 66, 83, 67), (54, 67, 84, 68), (55, 68, 85, 69), (56, 69, 86, 70), (73, 87, 71, 70, 88, 89, 90), (91, 75, 60, 74, 92), (89, 88, 76, 75), (76, 93, 77, 61), (77, 94, 78, 62), (78, 95, 79, 63), (79, 96, 80, 64), (80, 97, 81, 65), (81, 98, 99, 82), (66, 82, 100, 83), (67, 83, 101, 84), (68, 84, 102, 85), (69, 85, 103, 86), (70, 86, 104, 88), (90, 89, 105, 106), (105, 89, 75, 91, 107), (88, 104, 93, 76), (93, 108, 94, 77), (94, 109, 95, 78), (95, 110, 96, 79), (96, 111, 97, 80), (97, 112, 98, 81), (98, 113, 114, 99), (82, 99, 115, 100), (83, 100, 116, 101), (84, 101, 117, 102), (85, 102, 118, 103), (86, 103, 119, 104), (104, 119, 108, 93), (108, 120, 109, 94), (109, 121, 110, 95), (110, 122, 111, 96), (111, 123, 112, 97), (112, 124, 113, 98), (113, 125, 126, 114), (99, 114, 127, 115), (100, 115, 128, 116), (101, 116, 129, 117), (102, 117, 130, 118), (103, 118, 131, 119), (119, 131, 120, 108), (120, 132, 121, 109), (121, 133, 122, 110), (122, 134, 123, 111), (123, 135, 124, 112), (124, 136, 125, 113), (125, 137, 138, 126), (114, 126, 139, 127), (115, 127, 140, 128), (116, 128, 141, 129), (117, 129, 142, 130), (118, 130, 143, 131), (131, 143, 132, 120), (132, 144, 133, 121), (133, 145, 134, 122), (134, 146, 135, 123), (135, 147, 136, 124), (136, 148, 137, 125), (137, 149, 150, 138), (126, 138, 151, 139), (127, 139, 152, 140), (128, 140, 153, 141), (129, 141, 154, 142), (130, 142, 155, 143), (143, 155, 144, 132), (144, 156, 145, 133), (145, 157, 146, 134), (146, 158, 147, 135), (147, 159, 148, 136), (148, 160, 149, 137), (149, 161, 162, 150), (138, 150, 163, 151), (139, 151, 164, 152), (140, 152, 165, 153), (141, 153, 166, 154), (142, 154, 167, 155), (155, 167, 156, 144), (156, 168, 157, 145), (157, 169, 158, 146), (158, 170, 159, 147), (159, 171, 160, 148), (160, 172, 161, 149), (161, 173, 174, 162), (150, 162, 175, 163), (151, 163, 176, 164), (152, 164, 177, 165), (153, 165, 178, 166), (154, 166, 179, 167), (167, 179, 168, 156), (168, 180, 169, 157), (169, 181, 170, 158), (170, 182, 171, 159), (171, 183, 172, 160), (172, 184, 173, 161), (173, 185, 186, 174), (162, 174, 187, 175), (163, 175, 188, 176), (164, 176, 189, 177), (165, 177, 190, 178), (166, 178, 191, 179), (179, 191, 180, 168), (180, 192, 181, 169), (181, 193, 182, 170), (182, 194, 183, 171), (183, 195, 184, 172), (184, 196, 197, 198, 185, 173), (185, 199, 200, 186), (174, 186, 201, 187), (175, 187, 202, 188), (176, 188, 203, 189), (177, 189, 204, 190), (178, 190, 205, 191), (191, 205, 192, 180), (192, 206, 193, 181), (193, 207, 194, 182), (194, 208, 195, 183), (195, 209, 210, 211, 196, 184), (212, 199, 185, 198), (199, 213, 214, 200), (186, 200, 215, 201), (187, 201, 216, 202), (188, 202, 217, 203), (189, 203, 218, 204), (190, 204, 219, 205), (205, 219, 206, 192), (206, 220, 207, 193), (207, 221, 208, 194), (208, 222, 209, 195), (209, 223, 224, 210), (225, 213, 199, 212), (226, 214, 213, 227), (228, 215, 200, 214, 229), (201, 215, 230, 216), (202, 216, 231, 217), (203, 217, 232, 218), (204, 218, 233, 219), (219, 233, 220, 206), (220, 234, 221, 207), (221, 235, 222, 208), (222, 236, 237, 238, 239, 240, 223, 209), (227, 213, 225, 241, 242, 243, 244, 245, 246), (214, 226, 247, 229), (248, 249, 230, 215, 228), (216, 230, 250, 231), (217, 231, 251, 252, 253, 232), (218, 232, 254, 233), (233, 254, 234, 220), (234, 255, 235, 221), (235, 256, 236, 222), (236, 257, 258, 237), (259, 249, 248, 260), (230, 249, 261, 250), (251, 231, 250, 262), (232, 253, 263, 264, 265, 254), (254, 265, 255, 234), (255, 266, 256, 235), (256, 267, 268, 269, 270, 257, 236), (249, 259, 271, 272, 261), (262, 250, 261, 273), (274, 265, 264, 275), (265, 274, 276, 277, 278, 279, 266, 255), (266, 280, 281, 282, 283, 284, 285, 267, 256), (261, 272, 286, 287, 288, 289, 290, 273), (280, 266, 279, 291), (292, 293, 294, 295, 296, 297, 298, 299, 300), (301, 302, 303, 304, 293, 292, 305, 306), (299, 298, 307, 308, 309), (302, 301, 310, 311, 312, 313), (270, 269, 314), (315, 258, 257, 270, 314), (269, 268, 314), (316, 238, 237, 258, 315), (300, 299, 315, 314), (314, 268, 267, 285, 317), (239, 238, 316, 318), (299, 309, 316, 315), (292, 300, 314, 317), (285, 284, 319, 317), (240, 239, 318), (309, 308, 320, 318, 316), (305, 292, 317, 319), (284, 283, 321, 319), (322, 224, 223, 240, 318), (318, 320, 323, 322), (308, 307, 320), (306, 305, 319, 321), (283, 282, 321), (324, 211, 210, 224, 322), (322, 323, 325, 324), (243, 242, 323, 320), (307, 298, 297, 320), (301, 306, 321, 326), (282, 281, 321), (197, 196, 211, 324), (324, 325, 241, 225, 212, 198, 197), (242, 241, 325, 323), (244, 243, 320, 297, 296), (310, 301, 326, 327), (281, 280, 291, 326, 321), (287, 286, 245, 244, 296, 295), (311, 310, 327, 328, 329), (291, 279, 278, 327, 326), (288, 287, 295, 294, 329), (286, 272, 271, 246, 245), (294, 293, 304, 312, 311, 329), (330, 331, 329, 328), (278, 277, 328, 327), (289, 288, 329, 331), (271, 259, 260, 247, 226, 227, 246), (304, 303, 313, 312), (332, 333, 331, 330), (276, 274, 275, 330, 328), (277, 276, 328), (290, 289, 331, 333), (260, 248, 228, 229, 247), (303, 302, 313), (252, 251, 262, 273, 290, 333, 332), (275, 264, 263, 332, 330), (332, 263, 253, 252), (46, 47, 10, 5), (59, 46, 5, 0, 4, 334), (47, 32, 21, 15, 9, 10), (58, 59, 334, 335), (4, 3, 334), (74, 58, 335, 336), (3, 2, 334), (92, 74, 336, 337), (336, 335, 334, 31, 30, 45, 337), (2, 1, 8, 14, 20, 31, 334), (91, 92, 337, 338), (107, 91, 338, 339), (338, 337, 45, 44, 339), (44, 43, 339), (105, 107, 339, 43, 29, 28), (106, 105, 28, 42), (73, 90, 106, 42, 41, 57), (87, 73, 72), (72, 71, 87)])
me_torus.materials.append(mat_mouse_wheel)
me_torus.use_remesh_preserve_volume = False
me_torus.use_remesh_preserve_attributes = False
me_torus.use_mirror_vertex_groups = False
me_torus.update()

# ---- objects
ob_mouse = bpy.data.objects.new('Mouse', me_cube)
ob_wheel = bpy.data.objects.new('Wheel', me_torus)

# ---- transforms, parenting, visibility, modifiers, constraints
ob_mouse.location = (1.469, 0.0, 0.9592)
ob_mouse.rotation_euler = (1.571, 0.0, 0.0)
ob_mouse.scale = (2.833, 1.0, 1.0)
ob_mouse.lock_rotations_4d = False
ob_mouse.empty_display_type = 'ARROWS'
ob_mouse.lineart.crease_threshold = 0.0
ob_wheel.location = (-0.08363, -0.00393, 0.8457)
ob_wheel.rotation_euler = (1.571, 0.0, 0.0)
ob_wheel.scale = (0.5728, 0.5728, 0.5728)
ob_wheel.lineart.crease_threshold = 0.0

# ---- collection membership
col_collection_1.objects.link(ob_mouse)
col_collection_1.objects.link(ob_wheel)

# ---- scene / render settings (as saved in the file)
scene.frame_start = 1; scene.frame_end = 250; scene.frame_set(1)
scene.render.engine = 'BLENDER_EEVEE_NEXT'
scene.render.resolution_percentage = 50
scene.render.dither_intensity = 0.0
scene.cycles.use_denoising = False
scene.cycles.samples = 10
scene.cycles.sampling_pattern = 'TABULATED_SOBOL'
scene.cycles.light_sampling_threshold = 0.0
scene.cycles.use_adaptive_sampling = False
scene.cycles.use_light_tree = False
scene.cycles.blur_glossy = 0.0
scene.cycles.pixel_filter_type = 'GAUSSIAN'
scene.cycles.sample_clamp_indirect = 0.0
scene.view_settings.view_transform = 'Standard'
bpy.context.view_layer.update()

# ---- added for rendering (the .blend has no active camera and no usable light): camera, sun
cam_auto = bpy.data.cameras.new('AutoCamera')
cam_auto.lens = 50.0
cam_auto.sensor_width = 36.0
cam_auto.clip_end = 1000.0
ob_auto_camera = bpy.data.objects.new('AutoCamera', cam_auto)
scene.collection.objects.link(ob_auto_camera)
ob_auto_camera.location = (7.56086, -7.22456, 5.70026)
ob_auto_camera.rotation_euler = (1.09748, -7.21219e-08, 0.694738)
scene.camera = ob_auto_camera
light_auto_sun = bpy.data.lights.new('AutoSun', 'SUN')
light_auto_sun.energy = 3.0
light_auto_sun.angle = 0.0523599
ob_auto_sun = bpy.data.objects.new('AutoSun', light_auto_sun)
scene.collection.objects.link(ob_auto_sun)
ob_auto_sun.rotation_euler = (0.872665, 0.174533, 0.523599)
bpy.context.view_layer.update()
